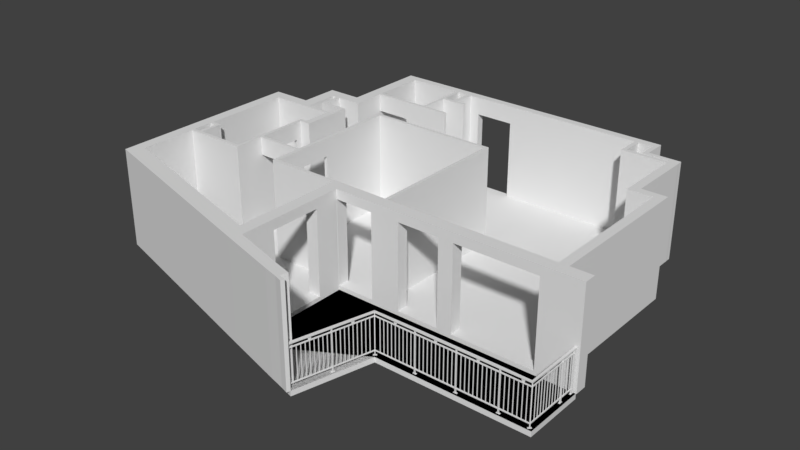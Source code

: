 # Source: appartement8.blend  (saved by Blender 2.79.0; exported with 4.5.12 LTS)
import bpy
from mathutils import Matrix  # noqa: F401  (used for matrix-valued properties, if any)

bpy.ops.wm.read_factory_settings(use_empty=True)
scene = bpy.context.scene
scene.name = 'Scene'

# ---- collections
col_collection_1 = bpy.data.collections.new('Collection 1'); scene.collection.children.link(col_collection_1)

# ---- materials (node trees are filled in below, after node groups)
mat_material = bpy.data.materials.new('Material')
mat_material.alpha_threshold = 0.0
mat_material.roughness = 0.5
mat_material.line_color = (0.0, 0.0, 0.0, 1.0)

# ---- material node trees

# ---- world
world_world = bpy.data.worlds.new('World'); scene.world = world_world
world_world.color = (0.05088, 0.05088, 0.05088)
world_world.use_sun_shadow = False
world_world.sun_shadow_jitter_overblur = 0.0
world_world.cycles.sampling_method = 'MANUAL'

# ---- meshes
me_plane_007 = bpy.data.meshes.new('Plane.007')
me_plane_007.from_pydata([(378.4, -290.3, 6.348e-06), (378.4, -136.3, 6.348e-06), (578.4, -290.3, 6.348e-06), (578.4, -136.3, 6.348e-06), (-41.08, -290.3, 6.348e-06), (-41.08, -136.3, 6.348e-06), (198.0, -136.3, 6.348e-06), (198.0, -290.3, 6.348e-06), (-41.08, -430.4, 6.348e-06), (149.3, -483.0, 7.788e-06), (578.4, -290.3, 6.348e-06), (378.4, -290.3, 6.348e-06), (378.4, -136.3, 6.348e-06), (578.4, -136.3, 6.348e-06), (-41.08, -290.3, 6.348e-06), (-41.08, -136.3, 6.348e-06), (198.0, -136.3, 6.348e-06), (198.0, -290.3, 6.348e-06), (149.3, -483.0, 7.788e-06), (-41.08, -430.4, 6.348e-06), (578.4, -290.3, 6.348e-06), (378.4, -290.3, 6.348e-06), (378.4, -136.3, 6.348e-06), (578.4, -136.3, 6.348e-06), (-41.08, -290.3, 6.348e-06), (-41.08, -136.3, 6.348e-06), (198.0, -136.3, 6.348e-06), (198.0, -290.3, 6.348e-06), (149.3, -483.0, 7.788e-06), (-41.08, -430.4, 6.348e-06), (378.4, -290.3, -13.0), (378.4, -136.3, -13.0), (578.4, -136.3, -13.0), (578.4, -290.3, -13.0), (198.0, -290.3, -13.0), (-41.08, -290.3, -13.0), (-41.08, -136.3, -13.0), (198.0, -136.3, -13.0), (378.4, -290.3, -13.0), (198.0, -290.3, -13.0), (198.0, -136.3, -13.0), (378.4, -136.3, -13.0), (149.3, -483.0, -13.0), (-41.08, -430.4, -13.0), (-41.08, -290.3, -13.0), (198.0, -290.3, -13.0)], [], [(7, 17, 11, 0), (2, 3, 1, 6, 5, 4, 8, 9, 7, 0), (3, 13, 12, 1), (8, 19, 18, 9), (6, 16, 15, 5), (10, 11, 21, 20), (17, 18, 28, 27), (13, 10, 20, 23), (11, 17, 27, 21), (9, 18, 17, 7), (2, 10, 13, 3), (1, 12, 16, 6), (0, 11, 10, 2), (5, 15, 14, 4), (4, 14, 19, 8), (16, 12, 22, 26), (14, 15, 25, 24), (19, 14, 24, 29), (15, 16, 26, 25), (18, 19, 29, 28), (12, 13, 23, 22), (30, 31, 32, 33), (22, 21, 20, 23), (23, 32, 31, 22), (20, 33, 32, 23), (21, 30, 33, 20), (34, 35, 36, 37), (25, 36, 35, 24), (26, 37, 36, 25), (38, 39, 40, 41), (27, 39, 38, 21), (22, 41, 40, 26), (26, 27, 21, 22), (42, 43, 44, 45), (29, 43, 42, 28), (24, 44, 43, 29), (28, 42, 45, 27), (24, 27, 26, 25), (27, 24, 29, 28)])
me_plane_007.use_remesh_preserve_volume = False
me_plane_007.use_remesh_preserve_attributes = False
me_plane_007.use_mirror_vertex_groups = False
me_plane_007.update()
me_plane_006 = bpy.data.meshes.new('Plane.006')
me_plane_006.from_pydata([(-187.8, -85.02, -1.601e-11), (101.2, -85.02, 6.854e-14), (-187.8, 77.84, 1.922e-05), (101.2, 76.7, 1.777e-05), (22.43, -85.02, -2.021e-12), (22.43, 77.84, 1.922e-05), (101.2, 99.86, 4.74e-05), (22.43, 99.86, 4.74e-05)], [], [(4, 5, 3, 1), (0, 2, 5, 4), (3, 5, 7, 6)])
me_plane_006.use_remesh_preserve_volume = False
me_plane_006.use_remesh_preserve_attributes = False
me_plane_006.use_mirror_vertex_groups = False
me_plane_006.update()
me_plane_005 = bpy.data.meshes.new('Plane.005')
me_plane_005.from_pydata([(-50.55, -85.02, 0.0), (100.0, -85.02, 0.0), (-50.55, 62.81, 0.0), (100.0, 62.81, 0.0), (-50.55, 487.8, 0.0004424), (100.0, 487.8, 0.0004424), (30.3, -85.02, 0.0), (30.3, 62.81, 0.0), (30.3, 487.8, 0.0004424), (100.0, -23.65, 0.0), (-50.55, -23.65, 0.0), (30.3, -23.65, 0.0), (-163.8, 62.81, -1.309e-11), (-163.8, -23.65, -1.309e-11), (-163.8, 487.8, 0.0004424), (100.0, 189.6, 0.000132), (-50.55, 189.6, 0.000132), (30.3, 189.6, 0.000132), (-163.8, 189.6, 0.000132), (-50.55, 552.6, 0.0005099), (30.3, 552.6, 0.0005099), (-163.8, 552.6, 0.0005099)], [], [(11, 7, 3, 9), (17, 8, 5, 15), (16, 4, 8, 17), (10, 2, 7, 11), (0, 10, 11, 6), (6, 11, 9, 1), (2, 10, 13, 12), (16, 18, 14, 4), (2, 12, 18, 16), (2, 16, 17, 7), (7, 17, 15, 3), (14, 21, 19, 4), (4, 19, 20, 8)])
me_plane_005.use_remesh_preserve_volume = False
me_plane_005.use_remesh_preserve_attributes = False
me_plane_005.use_mirror_vertex_groups = False
me_plane_005.update()
me_plane_004 = bpy.data.meshes.new('Plane.004')
me_plane_004.from_pydata([(-5.748, -85.02, -2.355e-11), (104.2, -85.02, 5.76e-11), (-5.748, 136.2, 9.384e-05), (104.2, 136.2, 9.384e-05), (-370.7, -85.02, -1.771e-11), (-370.7, 136.2, 9.384e-05), (-5.748, 784.6, 0.0009235), (-370.7, 784.6, 0.0009235), (-160.6, 136.2, 9.384e-05), (-160.6, -85.02, -7.516e-12), (-160.6, 784.6, 0.0009235), (-370.7, -105.0, -2.559e-05), (-160.6, -105.0, -2.559e-05), (19.62, -85.02, -5.236e-11), (19.62, 136.2, 9.384e-05), (-81.51, -85.02, -1.102e-11), (-81.51, 136.2, 9.384e-05), (-81.51, 784.6, 0.0009235), (-5.748, -165.5, -0.000103), (19.62, -165.5, -0.000103), (-81.51, -165.5, -0.000103), (-5.748, 213.2, 0.0001924), (-370.7, 213.2, 0.0001924), (-160.6, 213.2, 0.0001924), (-81.51, 213.2, 0.0001924), (-583.0, -85.02, -6.953e-12), (-647.8, 136.2, 9.384e-05), (-577.0, -105.0, -2.559e-05), (-669.4, 213.2, 0.0001924), (-370.7, -276.6, -0.0002451), (-528.4, -276.6, -0.0002451), (-5.748, 712.7, 0.0008316), (-160.6, 712.7, 0.0008316), (-81.51, 712.7, 0.0008316), (-370.7, 712.7, 0.0008316), (7.564, 784.6, 0.0009235), (7.564, 712.7, 0.0008316)], [], [(13, 14, 3, 1), (9, 4, 5, 8), (33, 17, 6, 31), (34, 7, 10, 32), (15, 9, 8, 16), (9, 12, 11, 4), (0, 2, 14, 13), (0, 15, 16, 2), (32, 10, 17, 33), (13, 19, 18, 0), (0, 18, 20, 15), (8, 23, 24, 16), (5, 22, 23, 8), (16, 24, 21, 2), (11, 27, 25, 4), (5, 26, 28, 22), (4, 25, 26, 5), (11, 29, 30, 27), (23, 32, 33, 24), (22, 34, 32, 23), (24, 33, 31, 21), (31, 6, 35, 36)])
me_plane_004.use_remesh_preserve_volume = False
me_plane_004.use_remesh_preserve_attributes = False
me_plane_004.use_mirror_vertex_groups = False
me_plane_004.update()
me_plane_001 = bpy.data.meshes.new('Plane.001')
me_plane_001.from_pydata([(-54.0, -85.02, 0.0), (100.0, -85.02, 0.0), (-54.0, 62.81, 0.0), (100.0, 62.81, 0.0)], [], [(0, 2, 3, 1)])
me_plane_001.use_remesh_preserve_volume = False
me_plane_001.use_remesh_preserve_attributes = False
me_plane_001.use_mirror_vertex_groups = False
me_plane_001.update()
me_plane_003 = bpy.data.meshes.new('Plane.003')
me_plane_003.from_pydata([(-16.7, -10.57, 0.0), (13.3, -10.57, 0.0), (-16.7, 9.22, 0.0), (13.3, 9.22, 0.0), (-16.7, -241.8, 0.0), (13.3, -241.8, 0.0), (-16.7, -211.3, 0.0), (13.3, -211.3, 0.0), (-103.5, -241.8, 0.0), (-103.5, -211.3, 0.0), (-71.92, -211.3, 0.0), (-71.92, -241.8, 0.0), (-103.5, -340.0, 0.0), (-71.92, -340.0, 0.0), (-103.5, -310.7, 0.0), (-71.92, -310.7, 0.0), (-203.6, -340.0, 0.0), (-203.6, -310.7, 0.0), (-174.4, -310.7, 0.0), (-174.4, -340.0, 0.0), (-203.6, -773.4, 0.0), (-174.4, -773.4, 0.0), (-203.6, -806.7, 0.0), (226.4, -10.57, 0.0), (226.4, 9.22, 0.0), (189.7, -10.57, 0.0), (189.7, 9.22, 0.0), (201.0, -10.57, 0.0), (201.0, 9.22, 0.0), (189.7, -75.82, 0.0), (201.0, -75.82, 0.0), (189.7, -66.97, 0.0), (201.0, -66.97, 0.0), (226.3, -75.82, 0.0), (226.3, -66.97, 0.0), (153.0, -75.82, 0.0), (153.0, -66.97, 0.0), (153.1, 9.22, 0.0), (153.1, -10.57, 0.0), (161.7, -10.57, 0.0), (161.7, 9.22, 0.0), (161.7, -66.97, 0.0), (161.7, -75.82, 0.0), (153.0, -154.7, 0.0), (161.7, -154.7, 0.0), (153.0, -147.3, 0.0), (161.7, -147.3, 0.0), (509.1, -998.4, -8.156e-10), (-188.3, -804.1, 0.0), (286.8, -939.3, 0.0), (455.2, -983.6, -8.156e-10), (225.6, -154.7, 0.0), (225.6, -147.3, 0.0), (490.5, -993.1, -8.156e-10), (308.2, -942.4, -5.401e-11), (-203.6, -801.4, 0.0), (487.2, -1001.0, -8.156e-10), (103.2, -154.7, 0.0), (103.2, -147.3, 0.0), (497.1, -976.5, -8.156e-10), (451.9, -991.9, -8.156e-10), (461.8, -967.0, -8.156e-10), (-174.4, -331.8, 0.0), (-203.6, -790.9, 0.0), (-103.5, -331.8, 0.0), (-71.92, -331.8, 0.0), (-203.6, -331.8, 0.0), (-182.7, -791.8, 0.0), (13.3, -340.0, 0.0), (13.3, -331.8, 0.0), (-4.626, -331.8, 0.0), (-4.626, -340.0, 0.0), (13.3, -420.8, 0.0), (-4.626, -420.8, 0.0), (13.3, -411.1, 0.0), (-4.626, -411.1, 0.0), (-23.62, -420.8, 0.0), (-23.62, -411.1, 0.0), (-15.31, -420.8, 0.0), (-15.31, -411.1, 0.0), (-23.62, -435.9, 0.0), (-15.31, -435.9, 0.0), (6.132, -331.8, 0.0), (6.132, -340.0, 0.0), (6.132, -420.8, 0.0), (6.132, -411.1, 0.0), (13.3, -289.3, 0.0), (6.132, -289.3, 0.0), (6.132, -297.4, 0.0), (13.3, -297.4, 0.0), (-58.69, -289.3, 0.0), (-58.69, -297.4, 0.0), (-58.56, -241.8, 0.0), (-58.56, -211.3, 0.0), (-50.21, -241.8, 0.0), (-50.21, -211.3, 0.0), (-50.04, -297.4, 0.0), (-50.04, -289.3, 0.0), (-203.6, -562.1, 0.0), (-174.4, -562.1, 0.0), (-203.6, -570.2, 0.0), (-174.4, -570.2, 0.0), (-148.9, -562.1, 0.0), (-148.9, -570.2, 0.0), (-156.5, -570.2, 0.0), (-156.5, -562.1, 0.0), (-203.6, -621.0, 0.0), (-174.4, -621.0, 0.0), (-203.6, -630.5, 0.0), (-174.4, -630.5, 0.0), (-15.31, -621.0, 0.0), (-15.31, -630.5, 0.0), (-156.8, -630.5, 0.0), (-156.8, -621.0, 0.0), (-149.2, -630.5, 0.0), (-149.2, -621.0, 0.0), (-24.14, -630.5, 0.0), (-24.14, -621.0, 0.0), (-15.31, -514.5, 0.0), (-24.14, -514.5, 0.0), (352.6, -10.57, 0.0), (352.6, 9.22, 0.0), (327.2, -10.57, 0.0), (327.2, 9.22, 0.0), (738.3, -10.57, 0.0), (738.3, 9.22, 0.0), (727.6, -10.57, 0.0), (727.6, 9.22, 0.0), (680.3, 9.22, 0.0), (680.3, -10.57, 0.0), (690.1, -10.57, 0.0), (690.1, 9.22, 0.0), (680.3, -74.62, 0.0), (690.1, -74.62, 0.0), (738.3, -58.44, 0.0), (727.6, -58.44, 0.0), (727.6, -48.98, 0.0), (738.3, -48.98, 0.0), (819.6, -58.44, 0.0), (819.6, -48.98, 0.0), (680.3, -65.56, 0.0), (690.1, -65.56, 0.0), (819.9, -74.62, 0.0), (819.9, -65.56, 0.0), (797.1, -74.62, 0.0), (797.1, -65.56, 0.0), (797.2, -58.44, 0.0), (797.2, -48.98, 0.0), (819.9, -254.5, 0.0), (797.1, -254.5, 0.0), (797.1, -233.8, 0.0), (819.9, -233.8, 0.0), (883.9, -254.5, 0.0), (883.9, -233.8, 0.0), (860.3, -254.5, 0.0), (860.3, -233.8, 0.0), (883.9, -652.7, 0.0), (860.3, -652.7, 0.0), (860.3, -622.5, 0.0), (883.9, -622.5, 0.0), (939.0, -652.7, 0.0), (939.0, -622.5, 0.0), (286.8, -652.7, 0.0), (318.5, -622.5, 0.0), (318.5, -652.7, 0.0), (286.8, -622.5, 0.0), (429.3, -652.7, 0.0), (429.3, -622.5, 0.0), (436.9, -622.5, 0.0), (436.9, -652.7, 0.0), (429.3, -260.0, 0.0), (436.9, -260.0, 0.0), (429.3, -268.6, 0.0), (436.9, -268.6, 0.0), (102.1, -260.0, 0.0), (102.1, -268.6, 0.0), (111.0, -268.6, 0.0), (111.0, -260.0, 0.0), (102.1, -462.7, 0.0), (111.0, -462.7, 0.0), (318.5, -630.8, 0.0), (286.8, -630.8, 0.0), (102.1, -622.5, 0.0), (102.1, -630.8, 0.0), (111.0, -630.8, 0.0), (111.0, -622.5, 0.0), (102.1, -540.6, 0.0), (111.0, -540.6, 0.0), (102.1, -547.1, 0.0), (111.0, -547.1, 0.0), (111.0, -554.4, 0.0), (102.1, -554.4, 0.0), (68.53, -547.1, 0.0), (68.53, -554.4, 0.0), (318.5, -926.4, 0.0), (286.8, -926.4, 0.0), (286.8, -902.9, 0.0), (318.5, -902.6, 0.0), (303.1, -950.3, -8.08e-11), (286.8, -945.7, 0.0), (-191.1, -810.2, 0.0), (505.8, -1007.0, -8.156e-10), (-16.7, 9.22, 204.0), (-16.7, -10.57, 204.0), (13.3, -10.57, 204.0), (13.3, 9.22, 204.0), (-16.7, -241.8, 204.0), (13.3, -241.8, 204.0), (-16.7, -211.3, 204.0), (13.3, -211.3, 204.0), (-103.5, -211.3, 204.0), (-103.5, -241.8, 204.0), (-71.92, -211.3, 204.0), (-50.21, -241.8, 204.0), (-58.56, -211.3, 204.0), (-71.92, -241.8, 204.0), (-103.5, -340.0, 204.0), (-71.92, -340.0, 204.0), (-71.92, -310.7, 204.0), (-103.5, -310.7, 204.0), (-174.4, -310.7, 204.0), (-203.6, -310.7, 204.0), (-174.4, -340.0, 204.0), (-203.6, -340.0, 204.0), (-203.6, -773.4, 204.0), (-174.4, -773.4, 204.0), (-203.6, -630.5, 204.0), (-174.4, -562.1, 204.0), (-191.1, -810.2, 204.0), (-203.6, -806.7, 204.0), (-203.6, -801.4, 204.0), (497.1, -976.5, 204.0), (461.8, -967.0, 204.0), (226.4, -10.57, 204.0), (226.4, 9.22, 204.0), (201.0, -10.57, 204.0), (153.1, 9.22, 204.0), (161.7, -10.57, 204.0), (189.7, -10.57, 204.0), (201.0, 9.22, 204.0), (189.7, 9.22, 204.0), (189.7, -75.82, 204.0), (201.0, -75.82, 204.0), (189.7, -66.97, 204.0), (201.0, -66.97, 204.0), (226.3, -75.82, 204.0), (226.3, -66.97, 204.0), (153.0, -66.97, 204.0), (153.0, -75.82, 204.0), (161.7, -66.97, 204.0), (161.7, -75.82, 204.0), (161.7, 9.22, 204.0), (153.1, -10.57, 204.0), (153.0, -154.7, 204.0), (161.7, -154.7, 204.0), (153.0, -147.3, 204.0), (161.7, -147.3, 204.0), (509.1, -998.4, 204.0), (490.5, -993.1, 204.0), (487.2, -1001.0, 204.0), (505.8, -1007.0, 204.0), (225.6, -154.7, 204.0), (225.6, -147.3, 204.0), (103.2, -147.3, 204.0), (103.2, -154.7, 204.0), (318.5, -926.4, 204.0), (303.1, -950.3, 204.0), (286.8, -945.7, 204.0), (-71.92, -331.8, 204.0), (451.9, -991.9, 204.0), (-203.6, -790.9, 204.0), (13.3, -340.0, 204.0), (13.3, -331.8, 204.0), (6.132, -331.8, 204.0), (-4.626, -340.0, 204.0), (-4.626, -331.8, 204.0), (6.132, -420.8, 204.0), (-4.626, -420.8, 204.0), (13.3, -411.1, 204.0), (13.3, -420.8, 204.0), (-4.626, -411.1, 204.0), (-23.62, -420.8, 204.0), (-23.62, -411.1, 204.0), (-15.31, -420.8, 204.0), (-15.31, -411.1, 204.0), (-15.31, -435.9, 204.0), (-23.62, -435.9, 204.0), (6.132, -289.3, 204.0), (13.3, -289.3, 204.0), (6.132, -297.4, 204.0), (13.3, -297.4, 204.0), (-58.69, -297.4, 204.0), (-58.69, -289.3, 204.0), (-50.04, -297.4, 204.0), (-50.04, -289.3, 204.0), (-58.56, -241.8, 204.0), (-50.21, -211.3, 204.0), (-203.6, -562.1, 204.0), (-174.4, -570.2, 204.0), (-203.6, -570.2, 204.0), (-174.4, -621.0, 204.0), (-148.9, -570.2, 204.0), (-148.9, -562.1, 204.0), (-156.5, -570.2, 204.0), (-156.5, -562.1, 204.0), (-203.6, -621.0, 204.0), (-174.4, -630.5, 204.0), (-15.31, -630.5, 204.0), (-15.31, -621.0, 204.0), (-24.14, -630.5, 204.0), (-156.8, -621.0, 204.0), (-156.8, -630.5, 204.0), (-149.2, -621.0, 204.0), (-149.2, -630.5, 204.0), (-24.14, -621.0, 204.0), (-15.31, -514.5, 204.0), (-24.14, -514.5, 204.0), (352.6, -10.57, 204.0), (352.6, 9.22, 204.0), (327.2, -10.57, 204.0), (327.2, 9.22, 204.0), (738.3, -10.57, 204.0), (738.3, 9.22, 204.0), (727.6, -10.57, 204.0), (680.3, 9.22, 204.0), (690.1, -10.57, 204.0), (727.6, 9.22, 204.0), (690.1, 9.22, 204.0), (680.3, -10.57, 204.0), (680.3, -74.62, 204.0), (690.1, -74.62, 204.0), (680.3, -65.56, 204.0), (690.1, -65.56, 204.0), (727.6, -58.44, 204.0), (738.3, -58.44, 204.0), (727.6, -48.98, 204.0), (738.3, -48.98, 204.0), (819.6, -58.44, 204.0), (819.6, -48.98, 204.0), (797.2, -58.44, 204.0), (797.2, -48.98, 204.0), (819.9, -74.62, 204.0), (819.9, -65.56, 204.0), (797.1, -74.62, 204.0), (797.1, -65.56, 204.0), (797.1, -254.5, 204.0), (819.9, -254.5, 204.0), (797.1, -233.8, 204.0), (819.9, -233.8, 204.0), (883.9, -254.5, 204.0), (883.9, -233.8, 204.0), (860.3, -254.5, 204.0), (860.3, -233.8, 204.0), (860.3, -652.7, 204.0), (883.9, -652.7, 204.0), (860.3, -622.5, 204.0), (883.9, -622.5, 204.0), (939.0, -652.7, 204.0), (939.0, -622.5, 204.0), (429.3, -652.7, 204.0), (318.5, -652.7, 204.0), (436.9, -622.5, 204.0), (436.9, -652.7, 204.0), (318.5, -622.5, 204.0), (318.5, -630.8, 204.0), (318.5, -902.6, 204.0), (286.8, -652.7, 204.0), (286.8, -902.9, 204.0), (286.8, -622.5, 204.0), (429.3, -622.5, 204.0), (429.3, -260.0, 204.0), (436.9, -260.0, 204.0), (429.3, -268.6, 204.0), (436.9, -268.6, 204.0), (102.1, -268.6, 204.0), (102.1, -260.0, 204.0), (111.0, -268.6, 204.0), (111.0, -260.0, 204.0), (111.0, -462.7, 204.0), (102.1, -462.7, 204.0), (286.8, -630.8, 204.0), (102.1, -622.5, 204.0), (102.1, -630.8, 204.0), (111.0, -630.8, 204.0), (111.0, -622.5, 204.0), (102.1, -540.6, 204.0), (111.0, -540.6, 204.0), (102.1, -547.1, 204.0), (111.0, -554.4, 204.0), (102.1, -554.4, 204.0), (111.0, -547.1, 204.0), (68.53, -554.4, 204.0), (68.53, -547.1, 204.0), (-203.6, -331.8, 204.0), (13.3, -147.3, 0.0), (-16.7, -147.3, 0.0), (13.3, -147.3, 204.0), (-16.7, -147.3, 204.0), (-16.7, -154.7, 0.0), (-16.7, -154.7, 204.0), (13.3, -154.7, 0.0), (13.3, -154.7, 204.0), (6.234, -10.57, 0.0), (6.234, 9.22, 0.0), (6.234, -241.8, 0.0), (6.234, -211.3, 0.0), (6.234, 9.22, 204.0), (6.234, -241.8, 204.0), (6.234, -147.3, 0.0), (6.234, -154.7, 0.0), (-15.31, -547.1, 0.0), (-24.14, -547.1, 0.0), (-15.31, -547.1, 204.0), (-24.14, -547.1, 204.0), (-24.14, -554.4, 0.0), (-24.14, -554.4, 204.0), (-15.31, -554.4, 0.0), (-15.31, -554.4, 204.0), (-16.7, 9.22, 250.0), (-16.7, -10.57, 250.0), (13.3, -10.57, 250.0), (13.3, 9.22, 250.0), (-16.7, -241.8, 250.0), (13.3, -241.8, 250.0), (-16.7, -211.3, 250.0), (13.3, -211.3, 250.0), (-103.5, -211.3, 250.0), (-103.5, -241.8, 250.0), (-71.92, -211.3, 250.0), (-50.21, -241.8, 250.0), (-58.56, -211.3, 250.0), (-71.92, -241.8, 250.0), (-103.5, -340.0, 250.0), (-71.92, -340.0, 250.0), (-71.92, -310.7, 250.0), (-103.5, -310.7, 250.0), (-174.4, -310.7, 250.0), (-203.6, -310.7, 250.0), (-174.4, -340.0, 250.0), (-203.6, -340.0, 250.0), (-174.4, -331.8, 250.0), (-203.6, -773.4, 250.0), (-174.4, -773.4, 250.0), (-203.6, -630.5, 250.0), (-174.4, -562.1, 250.0), (-191.1, -810.2, 250.0), (-203.6, -806.7, 250.0), (-203.6, -801.4, 250.0), (497.1, -976.5, 250.0), (461.8, -967.0, 250.0), (226.4, -10.57, 250.0), (226.4, 9.22, 250.0), (201.0, -10.57, 250.0), (153.1, 9.22, 250.0), (161.7, -10.57, 250.0), (189.7, -10.57, 250.0), (201.0, 9.22, 250.0), (189.7, 9.22, 250.0), (189.7, -75.82, 250.0), (201.0, -75.82, 250.0), (189.7, -66.97, 250.0), (201.0, -66.97, 250.0), (226.3, -75.82, 250.0), (226.3, -66.97, 250.0), (153.0, -66.97, 250.0), (153.0, -75.82, 250.0), (161.7, -66.97, 250.0), (161.7, -75.82, 250.0), (161.7, 9.22, 250.0), (153.1, -10.57, 250.0), (153.0, -154.7, 250.0), (161.7, -154.7, 250.0), (153.0, -147.3, 250.0), (161.7, -147.3, 250.0), (509.1, -998.4, 250.0), (490.5, -993.1, 250.0), (487.2, -1001.0, 250.0), (505.8, -1007.0, 250.0), (308.2, -942.4, 250.0), (286.8, -939.3, 250.0), (225.6, -154.7, 250.0), (225.6, -147.3, 250.0), (455.2, -983.6, 250.0), (-188.3, -804.1, 250.0), (103.2, -147.3, 250.0), (103.2, -154.7, 250.0), (-182.7, -791.8, 250.0), (286.8, -926.4, 250.0), (318.5, -926.4, 250.0), (303.1, -950.3, 250.0), (286.8, -945.7, 250.0), (-103.5, -331.8, 250.0), (-71.92, -331.8, 250.0), (451.9, -991.9, 250.0), (-203.6, -790.9, 250.0), (13.3, -340.0, 250.0), (13.3, -331.8, 250.0), (6.132, -331.8, 250.0), (-4.626, -340.0, 250.0), (6.132, -340.0, 250.0), (-4.626, -331.8, 250.0), (6.132, -420.8, 250.0), (-4.626, -420.8, 250.0), (13.3, -411.1, 250.0), (13.3, -420.8, 250.0), (-4.626, -411.1, 250.0), (6.132, -411.1, 250.0), (-23.62, -420.8, 250.0), (-23.62, -411.1, 250.0), (-15.31, -420.8, 250.0), (-15.31, -411.1, 250.0), (-15.31, -435.9, 250.0), (-23.62, -435.9, 250.0), (6.132, -289.3, 250.0), (13.3, -289.3, 250.0), (6.132, -297.4, 250.0), (13.3, -297.4, 250.0), (-58.69, -297.4, 250.0), (-58.69, -289.3, 250.0), (-50.04, -297.4, 250.0), (-50.04, -289.3, 250.0), (-58.56, -241.8, 250.0), (-50.21, -211.3, 250.0), (-203.6, -562.1, 250.0), (-174.4, -570.2, 250.0), (-203.6, -570.2, 250.0), (-174.4, -621.0, 250.0), (-148.9, -570.2, 250.0), (-148.9, -562.1, 250.0), (-156.5, -570.2, 250.0), (-156.5, -562.1, 250.0), (-203.6, -621.0, 250.0), (-174.4, -630.5, 250.0), (-15.31, -630.5, 250.0), (-15.31, -621.0, 250.0), (-24.14, -630.5, 250.0), (-156.8, -621.0, 250.0), (-156.8, -630.5, 250.0), (-149.2, -621.0, 250.0), (-149.2, -630.5, 250.0), (-24.14, -621.0, 250.0), (-15.31, -514.5, 250.0), (-24.14, -514.5, 250.0), (352.6, -10.57, 250.0), (352.6, 9.22, 250.0), (327.2, -10.57, 250.0), (327.2, 9.22, 250.0), (738.3, -10.57, 250.0), (738.3, 9.22, 250.0), (727.6, -10.57, 250.0), (680.3, 9.22, 250.0), (690.1, -10.57, 250.0), (727.6, 9.22, 250.0), (690.1, 9.22, 250.0), (680.3, -10.57, 250.0), (680.3, -74.62, 250.0), (690.1, -74.62, 250.0), (680.3, -65.56, 250.0), (690.1, -65.56, 250.0), (727.6, -58.44, 250.0), (738.3, -58.44, 250.0), (727.6, -48.98, 250.0), (738.3, -48.98, 250.0), (819.6, -58.44, 250.0), (819.6, -48.98, 250.0), (797.2, -58.44, 250.0), (797.2, -48.98, 250.0), (819.9, -74.62, 250.0), (819.9, -65.56, 250.0), (797.1, -74.62, 250.0), (797.1, -65.56, 250.0), (797.1, -254.5, 250.0), (819.9, -254.5, 250.0), (797.1, -233.8, 250.0), (819.9, -233.8, 250.0), (883.9, -254.5, 250.0), (883.9, -233.8, 250.0), (860.3, -254.5, 250.0), (860.3, -233.8, 250.0), (860.3, -652.7, 250.0), (883.9, -652.7, 250.0), (860.3, -622.5, 250.0), (883.9, -622.5, 250.0), (939.0, -652.7, 250.0), (939.0, -622.5, 250.0), (429.3, -652.7, 250.0), (318.5, -652.7, 250.0), (436.9, -622.5, 250.0), (436.9, -652.7, 250.0), (318.5, -622.5, 250.0), (318.5, -630.8, 250.0), (318.5, -902.6, 250.0), (286.8, -652.7, 250.0), (286.8, -902.9, 250.0), (286.8, -622.5, 250.0), (429.3, -622.5, 250.0), (429.3, -260.0, 250.0), (436.9, -260.0, 250.0), (429.3, -268.6, 250.0), (436.9, -268.6, 250.0), (102.1, -268.6, 250.0), (102.1, -260.0, 250.0), (111.0, -268.6, 250.0), (111.0, -260.0, 250.0), (111.0, -462.7, 250.0), (102.1, -462.7, 250.0), (286.8, -630.8, 250.0), (102.1, -622.5, 250.0), (102.1, -630.8, 250.0), (111.0, -630.8, 250.0), (111.0, -622.5, 250.0), (102.1, -540.6, 250.0), (111.0, -540.6, 250.0), (102.1, -547.1, 250.0), (111.0, -554.4, 250.0), (102.1, -554.4, 250.0), (111.0, -547.1, 250.0), (68.53, -554.4, 250.0), (68.53, -547.1, 250.0), (-203.6, -331.8, 250.0), (13.3, -147.3, 250.0), (-16.7, -147.3, 250.0), (-16.7, -154.7, 250.0), (13.3, -154.7, 250.0), (6.234, -10.57, 250.0), (6.234, 9.22, 250.0), (6.234, -241.8, 250.0), (6.234, -211.3, 250.0), (6.234, -147.3, 250.0), (6.234, -154.7, 250.0), (-15.31, -547.1, 250.0), (-24.14, -547.1, 250.0), (-24.14, -554.4, 250.0), (-15.31, -554.4, 250.0), (596.1, -668.9, 10.38), (633.4, -652.7, 225.6), (633.4, -622.5, 225.6), (633.4, -652.7, 10.38), (633.4, -622.5, 10.38), (839.9, -622.5, 10.38), (839.9, -652.7, 10.38), (839.9, -652.7, 225.6), (839.9, -622.5, 225.6), (839.9, -652.7, 204.0), (839.9, -622.5, 204.0), (633.4, -652.7, 204.0), (633.4, -622.5, 204.0), (490.2, -622.5, 225.6), (490.2, -652.7, 225.6), (490.2, -622.5, 10.38), (490.2, -652.7, 10.38), (596.1, -622.5, 10.38), (596.1, -652.7, 10.38), (596.1, -622.5, 225.6), (596.1, -652.7, 225.6), (596.1, -652.7, 204.0), (596.1, -622.5, 204.0), (490.2, -652.7, 204.0), (490.2, -622.5, 204.0), (318.5, -715.0, 225.6), (286.8, -715.0, 225.6), (318.5, -841.6, 10.38), (286.8, -841.6, 10.38), (318.5, -715.0, 10.38), (286.8, -715.0, 10.38), (318.5, -841.6, 225.6), (286.8, -841.6, 225.6), (318.5, -715.0, 204.0), (286.8, -715.0, 204.0), (318.5, -841.6, 204.0), (286.8, -841.6, 204.0), (318.9, -622.5, 225.6), (318.9, -652.7, 225.6), (416.7, -622.5, 10.38), (416.7, -652.7, 10.38), (318.9, -622.5, 10.38), (318.9, -652.7, 10.38), (416.7, -652.7, 225.6), (416.7, -622.5, 225.6), (318.9, -622.5, 204.0), (318.9, -652.7, 204.0), (416.7, -622.5, 204.0), (416.7, -652.7, 204.0)], [], [(402, 403, 3, 1), (405, 404, 4, 6), (409, 405, 6, 398), (11, 8, 9, 10), (92, 11, 10, 93), (65, 13, 12, 64), (11, 15, 14, 8), (62, 66, 17, 18), (64, 62, 18, 14), (109, 21, 20, 108), (195, 67, 21, 196), (28, 24, 23, 27), (40, 26, 25, 39), (26, 28, 27, 25), (32, 30, 29, 31), (27, 32, 31, 25), (32, 34, 33, 30), (42, 35, 36, 41), (3, 37, 38, 1), (37, 40, 39, 38), (29, 42, 41, 31), (41, 36, 38, 39), (67, 195, 49, 48), (42, 46, 45, 35), (46, 44, 43, 45), (22, 55, 48, 200), (54, 49, 195, 194), (194, 61, 50, 54), (46, 52, 51, 44), (43, 57, 58, 45), (12, 19, 62, 64), (19, 16, 66, 62), (15, 65, 64, 14), (50, 53, 56, 60), (63, 20, 21, 67), (48, 49, 199, 200), (55, 63, 67, 48), (83, 82, 69, 68), (13, 65, 70, 71), (85, 74, 72, 84), (83, 68, 74, 85), (79, 78, 76, 77), (75, 73, 78, 79), (76, 78, 81, 80), (71, 83, 85, 75), (75, 85, 84, 73), (71, 70, 82, 83), (89, 88, 87, 86), (69, 82, 88, 89), (97, 96, 91, 90), (94, 92, 93, 95), (4, 94, 95, 6), (87, 88, 96, 97), (94, 97, 90, 92), (19, 99, 98, 16), (99, 101, 100, 98), (105, 102, 103, 104), (99, 105, 104, 101), (101, 107, 106, 100), (107, 109, 108, 106), (117, 110, 111, 116), (107, 113, 112, 109), (113, 115, 114, 112), (104, 103, 115, 113), (115, 117, 116, 114), (411, 119, 118, 410), (123, 121, 120, 122), (127, 125, 124, 126), (131, 127, 126, 130), (121, 128, 129, 120), (128, 131, 130, 129), (141, 133, 132, 140), (137, 134, 135, 136), (124, 137, 136, 126), (147, 139, 138, 146), (130, 141, 140, 129), (145, 143, 142, 144), (141, 145, 144, 133), (137, 147, 146, 134), (146, 138, 143, 145), (151, 148, 149, 150), (142, 151, 150, 144), (155, 153, 152, 154), (151, 155, 154, 148), (159, 156, 157, 158), (152, 159, 158, 154), (159, 161, 160, 156), (158, 157, 169, 168), (164, 162, 181, 180), (168, 169, 166, 167), (166, 164, 163, 167), (173, 172, 170, 171), (168, 167, 172, 173), (177, 176, 175, 174), (170, 172, 176, 177), (175, 176, 179, 178), (163, 180, 181, 165), (185, 184, 183, 182), (165, 181, 184, 185), (189, 188, 186, 187), (190, 191, 188, 189), (185, 182, 191, 190), (188, 191, 193, 192), (197, 194, 195, 196), (197, 196, 162, 164), (54, 50, 60, 198), (198, 199, 49, 54), (61, 59, 53, 50), (53, 47, 201, 56), (221, 393, 619, 437), (397, 399, 622, 621), (217, 274, 498, 433), (323, 335, 561, 549), (393, 223, 439, 619), (271, 272, 496, 495), (336, 321, 547, 562), (268, 218, 434, 492), (224, 270, 494, 441), (335, 333, 559, 561), (333, 334, 560, 559), (367, 225, 442, 593), (332, 325, 551, 558), (228, 267, 490, 445), (203, 397, 621, 419), (331, 329, 555, 557), (269, 259, 476, 493), (329, 330, 556, 555), (270, 230, 447, 494), (258, 231, 448, 475), (326, 327, 553, 552), (266, 269, 493, 489), (234, 451, 546, 320), (232, 265, 488, 449), (319, 545, 450, 233), (267, 266, 489, 490), (265, 365, 591, 488), (317, 328, 554, 543), (380, 366, 592, 606), (327, 324, 550, 553), (322, 326, 552, 548), (325, 323, 549, 551), (387, 392, 618, 613), (324, 318, 544, 550), (391, 389, 615, 617), (264, 253, 470, 485), (321, 322, 548, 547), (255, 263, 484, 472), (389, 381, 607, 615), (318, 320, 546, 544), (388, 390, 616, 614), (319, 317, 543, 545), (390, 386, 612, 616), (415, 314, 540, 632), (412, 315, 541, 630), (384, 388, 614, 610), (262, 256, 473, 481), (385, 387, 613, 611), (254, 261, 480, 471), (261, 262, 481, 480), (313, 309, 535, 539), (260, 257, 474, 477), (312, 301, 527, 538), (383, 380, 606, 609), (259, 260, 477, 476), (303, 310, 536, 529), (368, 384, 610, 594), (257, 258, 475, 474), (382, 383, 609, 608), (314, 312, 538, 540), (381, 382, 608, 607), (311, 313, 539, 537), (248, 255, 472, 465), (256, 250, 467, 473), (364, 363, 589, 590), (306, 311, 537, 532), (374, 379, 605, 600), (253, 254, 471, 470), (310, 300, 526, 536), (378, 376, 602, 604), (252, 247, 464, 469), (309, 307, 533, 535), (249, 237, 454, 466), (307, 308, 534, 533), (377, 375, 601, 603), (225, 306, 532, 442), (376, 372, 598, 602), (243, 249, 466, 460), (305, 226, 443, 531), (370, 377, 603, 596), (240, 251, 468, 457), (375, 374, 600, 601), (299, 305, 531, 525), (373, 371, 597, 599), (204, 252, 469, 420), (412, 630, 618, 392), (302, 304, 530, 528), (372, 369, 595, 598), (251, 236, 453, 468), (391, 617, 633, 417), (298, 303, 529, 524), (361, 373, 599, 587), (250, 241, 458, 467), (304, 227, 444, 530), (371, 370, 596, 597), (247, 248, 465, 464), (301, 302, 528, 527), (246, 244, 461, 463), (369, 681, 678, 671, 679, 363, 589, 595), (242, 245, 462, 459), (308, 417, 633, 534), (300, 298, 524, 526), (245, 246, 463, 462), (297, 299, 525, 523), (413, 415, 632, 631), (359, 362, 588, 585), (363, 368, 594, 589), (238, 243, 460, 455), (223, 297, 523, 439), (17, 66, 393, 221), (138, 139, 338, 337), (2, 0, 203, 202), (147, 137, 336, 340), (73, 84, 276, 277), (70, 65, 268, 275), (129, 140, 331, 328), (72, 74, 278, 279), (71, 75, 280, 274), (403, 2, 202, 406), (74, 68, 271, 278), (404, 5, 207, 407), (142, 143, 342, 341), (394, 1, 204, 396), (145, 141, 332, 344), (77, 76, 281, 282), (398, 6, 208, 399), (133, 144, 343, 330), (5, 7, 209, 207), (75, 79, 284, 280), (78, 73, 277, 283), (9, 8, 211, 210), (134, 146, 339, 334), (79, 77, 282, 284), (10, 9, 210, 212), (139, 147, 340, 338), (94, 4, 206, 213), (80, 81, 285, 286), (93, 10, 212, 214), (146, 145, 344, 339), (81, 78, 283, 285), (143, 138, 337, 342), (76, 80, 286, 281), (149, 148, 346, 345), (82, 70, 275, 273), (12, 13, 217, 216), (150, 149, 345, 347), (15, 11, 215, 218), (151, 142, 341, 348), (84, 72, 279, 276), (8, 14, 219, 211), (144, 150, 347, 343), (18, 17, 221, 220), (19, 12, 216, 222), (152, 153, 350, 349), (14, 18, 220, 219), (86, 87, 287, 288), (155, 151, 348, 352), (148, 154, 351, 346), (69, 89, 290, 272), (153, 155, 352, 350), (88, 82, 273, 289), (108, 20, 224, 226), (89, 86, 288, 290), (99, 19, 222, 227), (157, 156, 354, 353), (22, 200, 228, 229), (90, 91, 291, 292), (55, 22, 229, 230), (159, 152, 349, 356), (91, 96, 293, 291), (59, 61, 232, 231), (154, 158, 355, 351), (87, 97, 294, 287), (23, 24, 234, 233), (11, 92, 295, 215), (27, 23, 233, 235), (95, 93, 214, 296), (37, 3, 205, 236), (160, 161, 358, 357), (39, 25, 238, 237), (156, 160, 357, 354), (28, 26, 240, 239), (161, 159, 356, 358), (6, 95, 296, 208), (164, 166, 359, 682, 674, 676, 680, 360), (158, 168, 361, 658, 649, 651, 656, 646, 638, 639, 644, 355), (96, 88, 289, 293), (24, 28, 239, 234), (169, 157, 353, 643, 640, 637, 645, 655, 652, 650, 657, 362), (163, 164, 360, 363), (29, 30, 242, 241), (164, 180, 364, 360), (92, 90, 292, 295), (197, 164, 360, 667, 663, 661, 669, 365), (97, 94, 213, 294), (32, 27, 235, 244), (162, 196, 367, 670, 662, 664, 668, 366), (16, 98, 297, 223), (25, 31, 243, 238), (163, 165, 368, 363), (166, 169, 362, 359), (98, 100, 299, 297), (33, 34, 246, 245), (107, 101, 298, 300), (30, 33, 245, 242), (167, 163, 363, 679, 675, 673, 681, 369), (34, 32, 244, 246), (103, 102, 302, 301), (36, 35, 248, 247), (171, 170, 370, 371), (105, 99, 227, 304), (42, 29, 241, 250), (168, 173, 373, 361), (101, 104, 303, 298), (40, 37, 236, 251), (172, 167, 369, 372), (102, 105, 304, 302), (1, 38, 252, 204), (173, 171, 371, 373), (100, 106, 305, 299), (174, 175, 374, 375), (26, 40, 251, 240), (170, 177, 377, 370), (106, 108, 226, 305), (31, 41, 249, 243), (176, 172, 372, 376), (21, 109, 306, 225), (177, 174, 375, 377), (111, 110, 308, 307), (41, 39, 237, 249), (178, 179, 378, 379), (116, 111, 307, 309), (38, 36, 247, 252), (179, 176, 376, 378), (113, 107, 300, 310), (43, 44, 254, 253), (175, 178, 379, 374), (109, 112, 311, 306), (180, 163, 363, 364), (46, 42, 250, 256), (35, 45, 255, 248), (112, 114, 313, 311), (182, 183, 382, 381), (117, 115, 312, 314), (183, 184, 383, 382), (47, 53, 258, 257), (165, 185, 384, 368), (104, 113, 310, 303), (56, 201, 260, 259), (184, 181, 380, 383), (115, 103, 301, 312), (201, 47, 257, 260), (114, 116, 309, 313), (51, 52, 262, 261), (187, 186, 385, 386), (44, 51, 261, 254), (186, 188, 387, 385), (118, 119, 316, 315), (52, 46, 256, 262), (185, 190, 388, 384), (410, 118, 315, 412), (414, 117, 314, 415), (189, 187, 386, 390), (122, 120, 317, 319), (190, 189, 390, 388), (121, 123, 320, 318), (58, 57, 264, 263), (191, 182, 381, 389), (123, 122, 319, 320), (45, 58, 263, 255), (124, 125, 322, 321), (57, 43, 253, 264), (192, 193, 391, 392), (193, 191, 389, 391), (128, 121, 318, 324), (188, 192, 392, 387), (130, 126, 323, 325), (125, 127, 326, 322), (131, 128, 324, 327), (181, 162, 366, 380), (120, 129, 328, 317), (194, 197, 365, 265), (199, 198, 266, 267), (61, 194, 265, 232), (198, 60, 269, 266), (127, 131, 327, 326), (53, 59, 231, 258), (63, 55, 230, 270), (132, 133, 330, 329), (60, 56, 259, 269), (140, 132, 329, 331), (200, 199, 267, 228), (141, 130, 325, 332), (196, 21, 225, 367), (135, 134, 334, 333), (136, 135, 333, 335), (20, 63, 270, 224), (65, 15, 218, 268), (137, 124, 321, 336), (68, 69, 272, 271), (66, 16, 223, 393), (126, 136, 335, 323), (13, 71, 274, 217), (366, 668, 660, 666, 670, 367, 593, 592), (0, 395, 397, 203), (400, 394, 396, 401), (244, 235, 452, 461), (402, 408, 395, 0), (7, 400, 401, 209), (395, 398, 399, 397), (294, 213, 429, 520), (408, 409, 398, 395), (365, 669, 665, 659, 667, 360, 586, 591), (394, 400, 409, 408), (295, 292, 518, 521), (1, 394, 408, 402), (360, 364, 590, 586), (4, 404, 407, 206), (3, 403, 406, 205), (241, 242, 459, 458), (363, 360, 586, 589), (316, 413, 631, 542), (400, 7, 405, 409), (7, 5, 404, 405), (0, 2, 403, 402), (624, 420, 421, 625), (362, 657, 648, 654, 655, 645, 635, 641, 643, 353, 579, 588), (234, 239, 456, 451), (119, 411, 413, 316), (416, 410, 412, 417), (293, 289, 515, 519), (414, 411, 410, 416), (117, 414, 416, 110), (355, 644, 642, 636, 646, 656, 653, 647, 658, 361, 587, 581), (110, 416, 417, 308), (411, 414, 415, 413), (360, 680, 672, 677, 682, 359, 585, 586), (627, 424, 422, 626), (629, 622, 424, 627), (431, 428, 426, 427), (521, 430, 428, 431), (492, 491, 432, 433), (431, 427, 435, 434), (440, 436, 437, 619), (491, 435, 436, 440), (532, 443, 441, 442), (487, 593, 442, 486), (456, 452, 450, 451), (468, 454, 455, 457), (457, 455, 452, 456), (461, 460, 458, 459), (452, 455, 460, 461), (461, 459, 462, 463), (467, 466, 464, 465), (421, 420, 469, 453), (453, 469, 454, 468), (458, 460, 466, 467), (466, 454, 469, 464), (486, 483, 479, 487), (467, 465, 472, 473), (473, 472, 470, 471), (446, 445, 483, 447), (478, 488, 487, 479), (488, 478, 482, 449), (473, 471, 480, 481), (470, 472, 484, 485), (432, 491, 440, 438), (438, 440, 619, 439), (434, 435, 491, 492), (482, 493, 476, 475), (494, 486, 442, 441), (483, 445, 490, 479), (447, 483, 486, 494), (499, 495, 496, 497), (433, 498, 500, 492), (506, 501, 504, 503), (499, 506, 503, 495), (510, 508, 507, 509), (505, 510, 509, 502), (507, 512, 511, 509), (498, 505, 506, 499), (505, 502, 501, 506), (498, 499, 497, 500), (516, 514, 513, 515), (496, 516, 515, 497), (520, 518, 517, 519), (429, 522, 430, 521), (422, 424, 522, 429), (513, 520, 519, 515), (429, 521, 518, 520), (438, 439, 523, 444), (444, 523, 525, 524), (530, 529, 527, 528), (444, 524, 529, 530), (524, 525, 531, 526), (526, 531, 443, 532), (540, 535, 533, 534), (526, 532, 537, 536), (536, 537, 539, 538), (529, 536, 538, 527), (538, 539, 535, 540), (631, 630, 541, 542), (546, 545, 543, 544), (552, 549, 547, 548), (553, 551, 549, 552), (544, 543, 554, 550), (550, 554, 551, 553), (558, 557, 555, 556), (562, 561, 559, 560), (547, 549, 561, 562), (566, 565, 563, 564), (551, 554, 557, 558), (570, 569, 567, 568), (558, 556, 569, 570), (562, 560, 565, 566), (565, 570, 568, 563), (574, 573, 571, 572), (567, 569, 573, 574), (578, 577, 575, 576), (574, 572, 577, 578), (582, 581, 579, 580), (575, 577, 581, 582), (582, 580, 583, 584), (581, 587, 588, 579), (586, 590, 606, 592), (587, 595, 585, 588), (585, 595, 589, 586), (599, 597, 596, 598), (587, 599, 598, 595), (603, 601, 600, 602), (596, 603, 602, 598), (600, 605, 604, 602), (589, 594, 606, 590), (610, 607, 608, 609), (594, 610, 609, 606), (616, 612, 611, 613), (614, 616, 613, 615), (610, 614, 615, 607), (613, 618, 617, 615), (591, 593, 487, 488), (591, 586, 592, 593), (478, 489, 493, 482), (489, 478, 479, 490), (449, 482, 475, 448), (475, 476, 477, 474), (545, 546, 451, 450), (624, 419, 621, 628), (628, 621, 622, 629), (484, 620, 623, 485), (620, 628, 629, 623), (420, 624, 628, 620), (623, 629, 627, 425), (425, 627, 626, 423), (419, 624, 625, 418), (512, 542, 541, 511), (605, 611, 612, 604), (632, 633, 630, 631), (540, 534, 633, 632), (618, 630, 633, 617), (337, 338, 564, 563), (209, 401, 623, 425), (202, 203, 419, 418), (340, 336, 562, 566), (277, 276, 501, 502), (275, 268, 492, 500), (328, 331, 557, 554), (279, 278, 503, 504), (274, 280, 505, 498), (406, 202, 418, 625), (278, 271, 495, 503), (396, 620, 484, 263), (407, 207, 423, 626), (341, 342, 568, 567), (264, 485, 623, 401), (396, 204, 420, 620), (344, 332, 558, 570), (282, 281, 507, 508), (399, 208, 424, 622), (330, 343, 569, 556), (207, 209, 425, 423), (280, 284, 510, 505), (283, 277, 502, 509), (210, 211, 427, 426), (334, 339, 565, 560), (284, 282, 508, 510), (205, 406, 625, 421), (212, 210, 426, 428), (338, 340, 566, 564), (206, 407, 626, 422), (213, 206, 422, 429), (214, 212, 428, 430), (339, 344, 570, 565), (285, 283, 509, 511), (342, 337, 563, 568), (281, 286, 512, 507), (345, 346, 572, 571), (273, 275, 500, 497), (216, 217, 433, 432), (347, 345, 571, 573), (218, 215, 431, 434), (348, 341, 567, 574), (276, 279, 504, 501), (211, 219, 435, 427), (343, 347, 573, 569), (220, 221, 437, 436), (222, 216, 432, 438), (349, 350, 576, 575), (219, 220, 436, 435), (288, 287, 513, 514), (352, 348, 574, 578), (346, 351, 577, 572), (272, 290, 516, 496), (350, 352, 578, 576), (289, 273, 497, 515), (226, 224, 441, 443), (290, 288, 514, 516), (227, 222, 438, 444), (353, 354, 580, 579), (229, 228, 445, 446), (292, 291, 517, 518), (230, 229, 446, 447), (356, 349, 575, 582), (291, 293, 519, 517), (231, 232, 449, 448), (351, 355, 581, 577), (287, 294, 520, 513), (215, 295, 521, 431), (285, 511, 541, 315), (235, 233, 450, 452), (296, 214, 430, 522), (316, 542, 512, 286), (236, 205, 421, 453), (357, 358, 584, 583), (378, 604, 612, 386), (237, 238, 455, 454), (354, 357, 583, 580), (385, 611, 605, 379), (239, 240, 457, 456), (358, 356, 582, 584), (208, 296, 522, 424), (638, 646, 636, 635, 645, 637), (640, 643, 641, 642, 644, 639), (639, 638, 637, 640), (636, 642, 641, 635), (649, 658, 647, 648, 657, 650), (652, 655, 654, 653, 656, 651), (651, 649, 650, 652), (647, 653, 654, 648), (662, 670, 666, 665, 669, 661), (663, 667, 659, 660, 668, 664), (664, 662, 661, 663), (666, 660, 659, 665), (674, 682, 677, 678, 681, 673), (675, 679, 671, 672, 680, 676), (676, 674, 673, 675), (677, 672, 671, 678)])
me_plane_003.use_remesh_preserve_volume = False
me_plane_003.use_remesh_preserve_attributes = False
me_plane_003.use_mirror_vertex_groups = False
me_plane_003.update()
me_cube_009 = bpy.data.meshes.new('Cube.009')
me_cube_009.from_pydata([(-0.4075, -0.0075, -0.5869), (-0.4075, -0.0075, 0.2081), (-0.4075, 0.0075, -0.5869), (-0.4075, 0.0075, 0.2081), (-0.3925, -0.0075, -0.5869), (-0.3925, -0.0075, 0.2081), (-0.3925, 0.0075, -0.5869), (-0.3925, 0.0075, 0.2081), (-0.3075, -0.0075, -0.5869), (-0.3075, -0.0075, 0.2081), (-0.3075, 0.0075, -0.5869), (-0.3075, 0.0075, 0.2081), (-0.2925, -0.0075, -0.5869), (-0.2925, -0.0075, 0.2081), (-0.2925, 0.0075, -0.5869), (-0.2925, 0.0075, 0.2081), (-0.2075, -0.0075, -0.5869), (-0.2075, -0.0075, 0.2081), (-0.2075, 0.0075, -0.5869), (-0.2075, 0.0075, 0.2081), (-0.1925, -0.0075, -0.5869), (-0.1925, -0.0075, 0.2081), (-0.1925, 0.0075, -0.5869), (-0.1925, 0.0075, 0.2081), (-0.1075, -0.0075, -0.5869), (-0.1075, -0.0075, 0.2081), (-0.1075, 0.0075, -0.5869), (-0.1075, 0.0075, 0.2081), (-0.09247, -0.0075, -0.5869), (-0.09247, -0.0075, 0.2081), (-0.09247, 0.0075, -0.5869), (-0.09247, 0.0075, 0.2081), (-0.007453, -0.0075, -0.5869), (-0.007453, -0.0075, 0.2081), (-0.007453, 0.0075, -0.5869), (-0.007453, 0.0075, 0.2081), (0.007547, -0.0075, -0.5869), (0.007547, -0.0075, 0.2081), (0.007547, 0.0075, -0.5869), (0.007547, 0.0075, 0.2081), (0.09257, -0.0075, -0.5869), (0.09257, -0.0075, 0.2081), (0.09257, 0.0075, -0.5869), (0.09257, 0.0075, 0.2081), (0.1076, -0.0075, -0.5869), (0.1076, -0.0075, 0.2081), (0.1076, 0.0075, -0.5869), (0.1076, 0.0075, 0.2081), (0.1926, -0.0075, -0.5869), (0.1926, -0.0075, 0.2081), (0.1926, 0.0075, -0.5869), (0.1926, 0.0075, 0.2081), (0.2076, -0.0075, -0.5869), (0.2076, -0.0075, 0.2081), (0.2076, 0.0075, -0.5869), (0.2076, 0.0075, 0.2081), (0.2926, -0.0075, -0.5869), (0.2926, -0.0075, 0.2081), (0.2926, 0.0075, -0.5869), (0.2926, 0.0075, 0.2081), (0.3076, -0.0075, -0.5869), (0.3076, -0.0075, 0.2081), (0.3076, 0.0075, -0.5869), (0.3076, 0.0075, 0.2081), (0.3926, -0.0075, -0.5869), (0.3926, -0.0075, 0.2081), (0.3926, 0.0075, -0.5869), (0.3926, 0.0075, 0.2081), (0.4076, -0.0075, -0.5869), (0.4076, -0.0075, 0.2081), (0.4076, 0.0075, -0.5869), (0.4076, 0.0075, 0.2081), (0.5481, 0.0137, 0.3081), (0.5057, -0.02873, 0.3081), (-0.5, -0.03, 0.3081), (-0.5, 0.03, 0.3081), (0.5481, 0.0137, 0.3381), (0.5057, -0.02873, 0.3381), (-0.5, -0.03, 0.3381), (-0.5, 0.03, 0.3381), (0.5287, 0.008392, 0.2081), (0.511, -0.009286, 0.2081), (-0.49, -0.0125, 0.2081), (-0.49, 0.0125, 0.2081), (0.5287, 0.008392, 0.2331), (0.511, -0.009286, 0.2331), (-0.49, -0.0125, 0.2331), (-0.49, 0.0125, 0.2331), (0.5287, 0.008392, -0.6119), (0.511, -0.009286, -0.6119), (-0.49, -0.0125, -0.6119), (-0.49, 0.0125, -0.6119), (0.5287, 0.008392, -0.5869), (0.511, -0.009286, -0.5869), (-0.49, -0.0125, -0.5869), (-0.49, 0.0125, -0.5869), (-0.49, 0.02, 0.308), (-0.49, -0.02, 0.308), (-0.5, 0.02, 0.308), (-0.5, 0.02, -0.7119), (-0.5, -0.02, 0.308), (-0.5, -0.02, -0.7119), (0.541, 0.006624, 0.3081), (0.541, 0.006624, -0.7119), (0.5128, -0.02166, 0.3081), (0.5128, -0.02166, -0.7119), (0.534, 0.01369, 0.3081), (0.5057, -0.01459, 0.3081), (-3.27e-05, 0.005421, 0.3081), (-0.007349, 0.005421, 0.3073), (-0.01438, 0.005421, 0.3052), (-0.02087, 0.005421, 0.3017), (-0.02655, 0.005421, 0.2971), (-0.03121, 0.005421, 0.2914), (-0.03468, 0.005421, 0.2849), (-0.03681, 0.005421, 0.2779), (-0.03753, 0.005421, 0.2706), (-0.03681, 0.005421, 0.2633), (-0.03468, 0.005421, 0.2562), (-0.03121, 0.005421, 0.2497), (-0.02655, 0.005421, 0.2441), (-0.02087, 0.005421, 0.2394), (-0.01438, 0.005421, 0.2359), (-0.007349, 0.005421, 0.2338), (-3.27e-05, 0.005421, 0.2331), (0.007283, 0.005421, 0.2338), (0.01432, 0.005421, 0.2359), (0.0208, 0.005421, 0.2394), (0.02648, 0.005421, 0.2441), (0.03115, 0.005421, 0.2497), (0.03461, 0.005421, 0.2562), (0.03675, 0.005421, 0.2633), (0.03747, 0.005421, 0.2706), (0.03675, 0.005421, 0.2779), (0.03461, 0.005421, 0.2849), (0.03115, 0.005421, 0.2914), (0.02648, 0.005421, 0.2971), (0.0208, 0.005421, 0.3017), (0.01432, 0.005421, 0.3052), (0.007283, 0.005421, 0.3073), (-3.27e-05, -0.005421, 0.3081), (-0.007349, -0.005421, 0.3073), (-0.01438, -0.005421, 0.3052), (-0.02087, -0.005421, 0.3017), (-0.02655, -0.005421, 0.2971), (-0.03121, -0.005421, 0.2914), (-0.03468, -0.005421, 0.2849), (-0.03681, -0.005421, 0.2779), (-0.03753, -0.005421, 0.2706), (-0.03681, -0.005421, 0.2633), (-0.03468, -0.005421, 0.2562), (-0.03121, -0.005421, 0.2497), (-0.02655, -0.005421, 0.2441), (-0.02087, -0.005421, 0.2394), (-0.01438, -0.005421, 0.2359), (-0.007349, -0.005421, 0.2338), (-3.27e-05, -0.005421, 0.2331), (0.007283, -0.005421, 0.2338), (0.01432, -0.005421, 0.2359), (0.0208, -0.005421, 0.2394), (0.02648, -0.005421, 0.2441), (0.03115, -0.005421, 0.2497), (0.03461, -0.005421, 0.2562), (0.03675, -0.005421, 0.2633), (0.03747, -0.005421, 0.2706), (0.03675, -0.005421, 0.2779), (0.03461, -0.005421, 0.2849), (0.03115, -0.005421, 0.2914), (0.02648, -0.005421, 0.2971), (0.0208, -0.005421, 0.3017), (0.01432, -0.005421, 0.3052), (0.007283, -0.005421, 0.3073), (-0.5, 0.02, -0.7019), (-0.5, -0.02, -0.7019), (0.541, 0.006624, -0.7019), (0.5128, -0.02166, -0.7019), (0.5057, -0.01459, -0.7019), (-0.49, -0.02, -0.7019), (0.5057, -0.01459, -0.7119), (-0.49, 0.02, -0.7019), (-0.49, 0.02, -0.7119), (0.534, 0.01369, -0.7119), (0.534, 0.01369, -0.7019), (-0.49, -0.02, -0.7119), (-0.4569, 0.02, -0.7019), (-0.4569, 0.02, -0.7119), (-0.4569, -0.02, -0.7119), (0.4822, 0.008854, -0.7119), (0.5105, 0.03714, -0.7119), (-0.4569, -0.02, -0.7019), (0.4822, 0.008854, -0.7019), (0.5105, 0.03714, -0.7019), (-0.8074, -0.0075, -0.5869), (-0.8074, -0.0075, 0.2081), (-0.8074, 0.0075, -0.5869), (-0.8074, 0.0075, 0.2081), (-0.7924, -0.0075, -0.5869), (-0.7924, -0.0075, 0.2081), (-0.7924, 0.0075, -0.5869), (-0.7924, 0.0075, 0.2081), (-0.7074, -0.0075, -0.5869), (-0.7074, -0.0075, 0.2081), (-0.7074, 0.0075, -0.5869), (-0.7074, 0.0075, 0.2081), (-0.6924, -0.0075, -0.5869), (-0.6924, -0.0075, 0.2081), (-0.6924, 0.0075, -0.5869), (-0.6924, 0.0075, 0.2081), (-0.6074, -0.0075, -0.5869), (-0.6074, -0.0075, 0.2081), (-0.6074, 0.0075, -0.5869), (-0.6074, 0.0075, 0.2081), (-0.5924, -0.0075, -0.5869), (-0.5924, -0.0075, 0.2081), (-0.5924, 0.0075, -0.5869), (-0.5924, 0.0075, 0.2081), (-0.8819, -0.02977, 0.3081), (-0.8819, 0.03023, 0.3081), (-0.8819, -0.02977, 0.3381), (-0.8819, 0.03023, 0.3381), (-0.51, 0.0125, 0.2081), (-0.51, -0.0125, 0.2081), (-0.8719, -0.01227, 0.2081), (-0.8719, 0.01273, 0.2081), (-0.51, 0.0125, 0.2331), (-0.51, -0.0125, 0.2331), (-0.8719, -0.01227, 0.2331), (-0.8719, 0.01273, 0.2331), (-0.51, 0.0125, -0.6119), (-0.51, -0.0125, -0.6119), (-0.8719, -0.01227, -0.6119), (-0.8719, 0.01273, -0.6119), (-0.51, 0.0125, -0.5869), (-0.51, -0.0125, -0.5869), (-0.8719, -0.01227, -0.5869), (-0.8719, 0.01273, -0.5869), (-0.8719, 0.02023, 0.308), (-0.8719, -0.01977, 0.308), (-0.8819, 0.02023, 0.308), (-0.8819, 0.02023, -0.7119), (-0.8819, -0.01977, 0.308), (-0.8819, -0.01977, -0.7119), (-0.51, 0.02, 0.3081), (-0.51, -0.02, 0.3081), (-0.8819, 0.02023, -0.7019), (-0.8819, -0.01977, -0.7019), (-0.8719, 0.02023, -0.7019), (-0.8719, -0.01977, -0.7119), (-0.51, -0.02, -0.7019), (-0.51, 0.02, -0.7019), (-0.51, 0.02, -0.7119), (-0.51, -0.02, -0.7119), (-0.8719, 0.02023, -0.7119), (-0.8719, -0.01977, -0.7019), (-0.8388, 0.02023, -0.7019), (-0.8388, 0.02023, -0.7119), (-0.8388, -0.01977, -0.7119), (-0.5432, -0.02, -0.7119), (-0.5432, 0.02, -0.7119), (-0.8388, -0.01977, -0.7019), (-0.5432, -0.02, -0.7019), (-0.5432, 0.02, -0.7019), (0.5154, -2.83, -0.5869), (0.5154, -2.83, 0.2081), (0.5304, -2.83, -0.5869), (0.5304, -2.83, 0.2081), (0.5153, -2.845, -0.5869), (0.5153, -2.845, 0.2081), (0.5303, -2.845, -0.5869), (0.5303, -2.845, 0.2081), (0.5152, -2.93, -0.5869), (0.5152, -2.93, 0.2081), (0.5302, -2.93, -0.5869), (0.5302, -2.93, 0.2081), (0.5152, -2.945, -0.5869), (0.5152, -2.945, 0.2081), (0.5302, -2.945, -0.5869), (0.5302, -2.945, 0.2081), (0.5151, -3.03, -0.5869), (0.5151, -3.03, 0.2081), (0.5301, -3.03, -0.5869), (0.5301, -3.03, 0.2081), (0.5151, -3.045, -0.5869), (0.5151, -3.045, 0.2081), (0.5301, -3.045, -0.5869), (0.5301, -3.045, 0.2081), (0.515, -3.13, -0.5869), (0.515, -3.13, 0.2081), (0.53, -3.13, -0.5869), (0.53, -3.13, 0.2081), (0.5149, -3.145, -0.5869), (0.5149, -3.145, 0.2081), (0.5299, -3.145, -0.5869), (0.5299, -3.145, 0.2081), (0.5148, -3.23, -0.5869), (0.5148, -3.23, 0.2081), (0.5298, -3.23, -0.5869), (0.5298, -3.23, 0.2081), (0.5148, -3.245, -0.5869), (0.5148, -3.245, 0.2081), (0.5298, -3.245, -0.5869), (0.5298, -3.245, 0.2081), (0.5147, -3.33, -0.5869), (0.5147, -3.33, 0.2081), (0.5297, -3.33, -0.5869), (0.5297, -3.33, 0.2081), (0.5147, -3.345, -0.5869), (0.5147, -3.345, 0.2081), (0.5297, -3.345, -0.5869), (0.5297, -3.345, 0.2081), (0.5146, -3.43, -0.5869), (0.5146, -3.43, 0.2081), (0.5296, -3.43, -0.5869), (0.5296, -3.43, 0.2081), (0.5145, -3.445, -0.5869), (0.5145, -3.445, 0.2081), (0.5295, -3.445, -0.5869), (0.5295, -3.445, 0.2081), (0.5144, -3.53, -0.5869), (0.5144, -3.53, 0.2081), (0.5294, -3.53, -0.5869), (0.5294, -3.53, 0.2081), (0.5144, -3.545, -0.5869), (0.5144, -3.545, 0.2081), (0.5294, -3.545, -0.5869), (0.5294, -3.545, 0.2081), (0.5143, -3.63, -0.5869), (0.5143, -3.63, 0.2081), (0.5293, -3.63, -0.5869), (0.5293, -3.63, 0.2081), (0.5143, -3.645, -0.5869), (0.5143, -3.645, 0.2081), (0.5293, -3.645, -0.5869), (0.5293, -3.645, 0.2081), (0.5518, -3.755, 0.3081), (0.506, -3.794, 0.3081), (0.493, -2.737, 0.3081), (0.553, -2.737, 0.3081), (0.5518, -3.755, 0.3381), (0.506, -3.794, 0.3381), (0.493, -2.737, 0.3381), (0.553, -2.737, 0.3381), (0.532, -3.758, 0.2081), (0.5129, -3.775, 0.2081), (0.5105, -2.747, 0.2081), (0.5355, -2.747, 0.2081), (0.532, -3.758, 0.2331), (0.5129, -3.775, 0.2331), (0.5105, -2.747, 0.2331), (0.5355, -2.747, 0.2331), (0.532, -3.758, -0.6119), (0.5129, -3.775, -0.6119), (0.5105, -2.747, -0.6119), (0.5355, -2.747, -0.6119), (0.532, -3.758, -0.5869), (0.5129, -3.775, -0.5869), (0.5105, -2.747, -0.5869), (0.5355, -2.747, -0.5869), (0.543, -2.747, 0.308), (0.503, -2.747, 0.308), (0.543, -2.737, 0.308), (0.543, -2.737, -0.7119), (0.503, -2.737, 0.308), (0.503, -2.737, -0.7119), (0.5442, -3.761, 0.3081), (0.5442, -3.761, -0.7119), (0.5136, -3.787, 0.3081), (0.5136, -3.787, -0.7119), (0.5377, -3.754, 0.3081), (0.5377, -3.754, -0.7119), (0.5071, -3.779, 0.3081), (0.5277, -3.237, 0.3081), (0.5277, -3.23, 0.3073), (0.5278, -3.223, 0.3052), (0.5278, -3.216, 0.3017), (0.5278, -3.211, 0.2971), (0.5278, -3.206, 0.2914), (0.5278, -3.203, 0.2849), (0.5278, -3.2, 0.2779), (0.5278, -3.2, 0.2706), (0.5278, -3.2, 0.2633), (0.5278, -3.203, 0.2562), (0.5278, -3.206, 0.2497), (0.5278, -3.211, 0.2441), (0.5278, -3.216, 0.2394), (0.5278, -3.223, 0.2359), (0.5277, -3.23, 0.2338), (0.5277, -3.237, 0.2331), (0.5277, -3.245, 0.2338), (0.5277, -3.252, 0.2359), (0.5277, -3.258, 0.2394), (0.5277, -3.264, 0.2441), (0.5277, -3.268, 0.2497), (0.5277, -3.272, 0.2562), (0.5277, -3.274, 0.2633), (0.5277, -3.275, 0.2706), (0.5277, -3.274, 0.2779), (0.5277, -3.272, 0.2849), (0.5277, -3.268, 0.2914), (0.5277, -3.264, 0.2971), (0.5277, -3.258, 0.3017), (0.5277, -3.252, 0.3052), (0.5277, -3.245, 0.3073), (0.5169, -3.237, 0.3081), (0.5169, -3.23, 0.3073), (0.5169, -3.223, 0.3052), (0.5169, -3.216, 0.3017), (0.5169, -3.211, 0.2971), (0.5169, -3.206, 0.2914), (0.5169, -3.203, 0.2849), (0.5169, -3.2, 0.2779), (0.5169, -3.2, 0.2706), (0.5169, -3.2, 0.2633), (0.5169, -3.203, 0.2562), (0.5169, -3.206, 0.2497), (0.5169, -3.211, 0.2441), (0.5169, -3.216, 0.2394), (0.5169, -3.223, 0.2359), (0.5169, -3.23, 0.2338), (0.5169, -3.237, 0.2331), (0.5169, -3.245, 0.2338), (0.5169, -3.252, 0.2359), (0.5169, -3.258, 0.2394), (0.5169, -3.264, 0.2441), (0.5168, -3.268, 0.2497), (0.5168, -3.272, 0.2562), (0.5168, -3.274, 0.2633), (0.5168, -3.275, 0.2706), (0.5168, -3.274, 0.2779), (0.5168, -3.272, 0.2849), (0.5168, -3.268, 0.2914), (0.5169, -3.264, 0.2971), (0.5169, -3.258, 0.3017), (0.5169, -3.252, 0.3052), (0.5169, -3.245, 0.3073), (0.543, -2.737, -0.7019), (0.503, -2.737, -0.7019), (0.543, -2.747, -0.7019), (0.5442, -3.761, -0.7019), (0.5136, -3.787, -0.7019), (0.5377, -3.754, -0.7019), (0.503, -2.747, -0.7119), (0.503, -2.747, -0.7019), (0.543, -2.747, -0.7119), (0.5071, -3.779, -0.7119), (0.5071, -3.779, -0.7019), (0.5429, -2.78, -0.7019), (0.5429, -2.78, -0.7119), (0.5029, -2.78, -0.7119), (0.4858, -3.754, -0.7119), (0.5163, -3.728, -0.7119), (0.5029, -2.78, -0.7019), (0.4858, -3.754, -0.7019), (0.5163, -3.728, -0.7019), (0.5167, -1.817, -0.5869), (0.5167, -1.817, 0.2081), (0.5317, -1.817, -0.5869), (0.5317, -1.817, 0.2081), (0.5167, -1.832, -0.5869), (0.5167, -1.832, 0.2081), (0.5317, -1.832, -0.5869), (0.5317, -1.832, 0.2081), (0.5166, -1.917, -0.5869), (0.5166, -1.917, 0.2081), (0.5316, -1.917, -0.5869), (0.5316, -1.917, 0.2081), (0.5166, -1.932, -0.5869), (0.5166, -1.932, 0.2081), (0.5316, -1.932, -0.5869), (0.5316, -1.932, 0.2081), (0.5164, -2.017, -0.5869), (0.5164, -2.017, 0.2081), (0.5314, -2.018, -0.5869), (0.5314, -2.018, 0.2081), (0.5164, -2.032, -0.5869), (0.5164, -2.032, 0.2081), (0.5314, -2.033, -0.5869), (0.5314, -2.033, 0.2081), (0.5163, -2.118, -0.5869), (0.5163, -2.118, 0.2081), (0.5313, -2.118, -0.5869), (0.5313, -2.118, 0.2081), (0.5163, -2.133, -0.5869), (0.5163, -2.133, 0.2081), (0.5313, -2.133, -0.5869), (0.5313, -2.133, 0.2081), (0.5162, -2.218, -0.5869), (0.5162, -2.218, 0.2081), (0.5312, -2.218, -0.5869), (0.5312, -2.218, 0.2081), (0.5162, -2.233, -0.5869), (0.5162, -2.233, 0.2081), (0.5312, -2.233, -0.5869), (0.5312, -2.233, 0.2081), (0.516, -2.318, -0.5869), (0.516, -2.318, 0.2081), (0.531, -2.318, -0.5869), (0.531, -2.318, 0.2081), (0.516, -2.333, -0.5869), (0.516, -2.333, 0.2081), (0.531, -2.333, -0.5869), (0.531, -2.333, 0.2081), (0.5159, -2.418, -0.5869), (0.5159, -2.418, 0.2081), (0.5309, -2.418, -0.5869), (0.5309, -2.418, 0.2081), (0.5159, -2.433, -0.5869), (0.5159, -2.433, 0.2081), (0.5309, -2.433, -0.5869), (0.5309, -2.433, 0.2081), (0.5158, -2.518, -0.5869), (0.5158, -2.518, 0.2081), (0.5308, -2.518, -0.5869), (0.5308, -2.518, 0.2081), (0.5158, -2.533, -0.5869), (0.5158, -2.533, 0.2081), (0.5308, -2.533, -0.5869), (0.5308, -2.533, 0.2081), (0.5156, -2.618, -0.5869), (0.5156, -2.618, 0.2081), (0.5306, -2.618, -0.5869), (0.5306, -2.618, 0.2081), (0.5156, -2.633, -0.5869), (0.5156, -2.633, 0.2081), (0.5306, -2.633, -0.5869), (0.5306, -2.633, 0.2081), (0.4943, -1.725, 0.3081), (0.5543, -1.725, 0.3081), (0.4943, -1.725, 0.3381), (0.5543, -1.725, 0.3381), (0.5355, -2.727, 0.2081), (0.5105, -2.727, 0.2081), (0.5118, -1.735, 0.2081), (0.5368, -1.735, 0.2081), (0.5355, -2.727, 0.2331), (0.5105, -2.727, 0.2331), (0.5118, -1.735, 0.2331), (0.5368, -1.735, 0.2331), (0.5355, -2.727, -0.6119), (0.5105, -2.727, -0.6119), (0.5118, -1.735, -0.6119), (0.5368, -1.735, -0.6119), (0.5355, -2.727, -0.5869), (0.5105, -2.727, -0.5869), (0.5118, -1.735, -0.5869), (0.5368, -1.735, -0.5869), (0.5443, -1.735, 0.308), (0.5043, -1.735, 0.308), (0.5443, -1.725, 0.308), (0.5443, -1.725, -0.7119), (0.5043, -1.725, 0.308), (0.5043, -1.725, -0.7119), (0.543, -2.727, 0.3081), (0.503, -2.727, 0.3081), (0.5291, -2.225, 0.3081), (0.5291, -2.218, 0.3073), (0.5291, -2.211, 0.3052), (0.5291, -2.204, 0.3017), (0.5291, -2.198, 0.2971), (0.5291, -2.194, 0.2914), (0.5291, -2.19, 0.2849), (0.5291, -2.188, 0.2779), (0.5291, -2.187, 0.2706), (0.5291, -2.188, 0.2633), (0.5291, -2.19, 0.2562), (0.5291, -2.194, 0.2497), (0.5291, -2.198, 0.2441), (0.5291, -2.204, 0.2394), (0.5291, -2.211, 0.2359), (0.5291, -2.218, 0.2338), (0.5291, -2.225, 0.2331), (0.5291, -2.232, 0.2338), (0.5291, -2.239, 0.2359), (0.5291, -2.246, 0.2394), (0.529, -2.251, 0.2441), (0.529, -2.256, 0.2497), (0.529, -2.26, 0.2562), (0.529, -2.262, 0.2633), (0.529, -2.262, 0.2706), (0.529, -2.262, 0.2779), (0.529, -2.26, 0.2849), (0.529, -2.256, 0.2914), (0.529, -2.251, 0.2971), (0.5291, -2.246, 0.3017), (0.5291, -2.239, 0.3052), (0.5291, -2.232, 0.3073), (0.5182, -2.225, 0.3081), (0.5183, -2.218, 0.3073), (0.5183, -2.211, 0.3052), (0.5183, -2.204, 0.3017), (0.5183, -2.198, 0.2971), (0.5183, -2.194, 0.2914), (0.5183, -2.19, 0.2849), (0.5183, -2.188, 0.2779), (0.5183, -2.187, 0.2706), (0.5183, -2.188, 0.2633), (0.5183, -2.19, 0.2562), (0.5183, -2.194, 0.2497), (0.5183, -2.198, 0.2441), (0.5183, -2.204, 0.2394), (0.5183, -2.211, 0.2359), (0.5183, -2.218, 0.2338), (0.5182, -2.225, 0.2331), (0.5182, -2.232, 0.2338), (0.5182, -2.239, 0.2359), (0.5182, -2.246, 0.2394), (0.5182, -2.251, 0.2441), (0.5182, -2.256, 0.2497), (0.5182, -2.26, 0.2562), (0.5182, -2.262, 0.2633), (0.5182, -2.262, 0.2706), (0.5182, -2.262, 0.2779), (0.5182, -2.26, 0.2849), (0.5182, -2.256, 0.2914), (0.5182, -2.251, 0.2971), (0.5182, -2.246, 0.3017), (0.5182, -2.239, 0.3052), (0.5182, -2.232, 0.3073), (0.5443, -1.725, -0.7019), (0.5043, -1.725, -0.7019), (0.5443, -1.735, -0.7019), (0.543, -2.727, -0.7019), (0.543, -2.727, -0.7119), (0.5443, -1.735, -0.7119), (0.5043, -1.735, -0.7119), (0.5043, -1.735, -0.7019), (0.503, -2.727, -0.7019), (0.503, -2.727, -0.7119), (0.5443, -1.768, -0.7019), (0.5443, -1.768, -0.7119), (0.5043, -1.768, -0.7119), (0.5031, -2.694, -0.7119), (0.5431, -2.694, -0.7119), (0.5043, -1.768, -0.7019), (0.5031, -2.694, -0.7019), (0.5431, -2.694, -0.7019), (0.5181, -0.8052, -0.5869), (0.5181, -0.8052, 0.2081), (0.5331, -0.8052, -0.5869), (0.5331, -0.8052, 0.2081), (0.518, -0.8202, -0.5869), (0.518, -0.8202, 0.2081), (0.533, -0.8202, -0.5869), (0.533, -0.8202, 0.2081), (0.5179, -0.9052, -0.5869), (0.5179, -0.9052, 0.2081), (0.5329, -0.9053, -0.5869), (0.5329, -0.9053, 0.2081), (0.5179, -0.9202, -0.5869), (0.5179, -0.9202, 0.2081), (0.5329, -0.9203, -0.5869), (0.5329, -0.9203, 0.2081), (0.5178, -1.005, -0.5869), (0.5178, -1.005, 0.2081), (0.5328, -1.005, -0.5869), (0.5328, -1.005, 0.2081), (0.5178, -1.02, -0.5869), (0.5178, -1.02, 0.2081), (0.5328, -1.02, -0.5869), (0.5328, -1.02, 0.2081), (0.5177, -1.105, -0.5869), (0.5177, -1.105, 0.2081), (0.5327, -1.105, -0.5869), (0.5327, -1.105, 0.2081), (0.5176, -1.12, -0.5869), (0.5176, -1.12, 0.2081), (0.5326, -1.12, -0.5869), (0.5326, -1.12, 0.2081), (0.5175, -1.205, -0.5869), (0.5175, -1.205, 0.2081), (0.5325, -1.205, -0.5869), (0.5325, -1.205, 0.2081), (0.5175, -1.22, -0.5869), (0.5175, -1.22, 0.2081), (0.5325, -1.22, -0.5869), (0.5325, -1.22, 0.2081), (0.5174, -1.305, -0.5869), (0.5174, -1.305, 0.2081), (0.5324, -1.305, -0.5869), (0.5324, -1.305, 0.2081), (0.5174, -1.32, -0.5869), (0.5174, -1.32, 0.2081), (0.5324, -1.32, -0.5869), (0.5324, -1.32, 0.2081), (0.5173, -1.405, -0.5869), (0.5173, -1.405, 0.2081), (0.5323, -1.405, -0.5869), (0.5323, -1.405, 0.2081), (0.5172, -1.42, -0.5869), (0.5172, -1.42, 0.2081), (0.5322, -1.42, -0.5869), (0.5322, -1.42, 0.2081), (0.5171, -1.505, -0.5869), (0.5171, -1.505, 0.2081), (0.5321, -1.505, -0.5869), (0.5321, -1.505, 0.2081), (0.5171, -1.52, -0.5869), (0.5171, -1.52, 0.2081), (0.5321, -1.52, -0.5869), (0.5321, -1.52, 0.2081), (0.517, -1.605, -0.5869), (0.517, -1.605, 0.2081), (0.532, -1.605, -0.5869), (0.532, -1.605, 0.2081), (0.517, -1.62, -0.5869), (0.517, -1.62, 0.2081), (0.532, -1.62, -0.5869), (0.532, -1.62, 0.2081), (0.4957, -0.7127, 0.3081), (0.5557, -0.7128, 0.3081), (0.4957, -0.7127, 0.3381), (0.5557, -0.7128, 0.3381), (0.5369, -1.715, 0.2081), (0.5119, -1.715, 0.2081), (0.5132, -0.7227, 0.2081), (0.5382, -0.7228, 0.2081), (0.5369, -1.715, 0.2331), (0.5119, -1.715, 0.2331), (0.5132, -0.7227, 0.2331), (0.5382, -0.7228, 0.2331), (0.5369, -1.715, -0.6119), (0.5119, -1.715, -0.6119), (0.5132, -0.7227, -0.6119), (0.5382, -0.7228, -0.6119), (0.5369, -1.715, -0.5869), (0.5119, -1.715, -0.5869), (0.5132, -0.7227, -0.5869), (0.5382, -0.7228, -0.5869), (0.5457, -0.7228, 0.308), (0.5057, -0.7227, 0.308), (0.5457, -0.7128, 0.308), (0.5457, -0.7128, -0.7119), (0.5057, -0.7127, 0.308), (0.5057, -0.7127, -0.7119), (0.5444, -1.715, 0.3081), (0.5044, -1.715, 0.3081), (0.5304, -1.213, 0.3081), (0.5304, -1.205, 0.3073), (0.5305, -1.198, 0.3052), (0.5305, -1.192, 0.3017), (0.5305, -1.186, 0.2971), (0.5305, -1.182, 0.2914), (0.5305, -1.178, 0.2849), (0.5305, -1.176, 0.2779), (0.5305, -1.175, 0.2706), (0.5305, -1.176, 0.2633), (0.5305, -1.178, 0.2562), (0.5305, -1.182, 0.2497), (0.5305, -1.186, 0.2441), (0.5305, -1.192, 0.2394), (0.5305, -1.198, 0.2359), (0.5304, -1.205, 0.2338), (0.5304, -1.213, 0.2331), (0.5304, -1.22, 0.2338), (0.5304, -1.227, 0.2359), (0.5304, -1.234, 0.2394), (0.5304, -1.239, 0.2441), (0.5304, -1.244, 0.2497), (0.5304, -1.247, 0.2562), (0.5304, -1.25, 0.2633), (0.5304, -1.25, 0.2706), (0.5304, -1.25, 0.2779), (0.5304, -1.247, 0.2849), (0.5304, -1.244, 0.2914), (0.5304, -1.239, 0.2971), (0.5304, -1.234, 0.3017), (0.5304, -1.227, 0.3052), (0.5304, -1.22, 0.3073), (0.5196, -1.213, 0.3081), (0.5196, -1.205, 0.3073), (0.5196, -1.198, 0.3052), (0.5196, -1.192, 0.3017), (0.5196, -1.186, 0.2971), (0.5196, -1.182, 0.2914), (0.5196, -1.178, 0.2849), (0.5196, -1.176, 0.2779), (0.5196, -1.175, 0.2706), (0.5196, -1.176, 0.2633), (0.5196, -1.178, 0.2562), (0.5196, -1.182, 0.2497), (0.5196, -1.186, 0.2441), (0.5196, -1.192, 0.2394), (0.5196, -1.198, 0.2359), (0.5196, -1.205, 0.2338), (0.5196, -1.213, 0.2331), (0.5196, -1.22, 0.2338), (0.5196, -1.227, 0.2359), (0.5196, -1.234, 0.2394), (0.5196, -1.239, 0.2441), (0.5195, -1.244, 0.2497), (0.5195, -1.247, 0.2562), (0.5195, -1.25, 0.2633), (0.5195, -1.25, 0.2706), (0.5195, -1.25, 0.2779), (0.5195, -1.247, 0.2849), (0.5195, -1.244, 0.2914), (0.5196, -1.239, 0.2971), (0.5196, -1.234, 0.3017), (0.5196, -1.227, 0.3052), (0.5196, -1.22, 0.3073), (0.5457, -0.7128, -0.7019), (0.5057, -0.7127, -0.7019), (0.5057, -0.7227, -0.7019), (0.5457, -0.7228, -0.7119), (0.5057, -0.7227, -0.7119), (0.5044, -1.715, -0.7119), (0.5044, -1.715, -0.7019), (0.5457, -0.7228, -0.7019), (0.5444, -1.715, -0.7119), (0.5444, -1.715, -0.7019), (0.5456, -0.7559, -0.7019), (0.5456, -0.7559, -0.7119), (0.5056, -0.7559, -0.7119), (0.5044, -1.682, -0.7119), (0.5444, -1.682, -0.7119), (0.5056, -0.7559, -0.7019), (0.5044, -1.682, -0.7019), (0.5444, -1.682, -0.7019), (2.509, -4.315, -0.7019), (2.509, -4.315, -0.7119), (2.519, -4.277, -0.7119), (2.519, -4.277, -0.7019), (0.519, -0.09306, -0.5869), (0.519, -0.09306, 0.2081), (0.534, -0.09308, -0.5869), (0.534, -0.09308, 0.2081), (0.519, -0.1081, -0.5869), (0.519, -0.1081, 0.2081), (0.534, -0.1081, -0.5869), (0.534, -0.1081, 0.2081), (0.5189, -0.1931, -0.5869), (0.5189, -0.1931, 0.2081), (0.5339, -0.1931, -0.5869), (0.5339, -0.1931, 0.2081), (0.5189, -0.2081, -0.5869), (0.5189, -0.2081, 0.2081), (0.5339, -0.2081, -0.5869), (0.5339, -0.2081, 0.2081), (0.5187, -0.2931, -0.5869), (0.5187, -0.2931, 0.2081), (0.5337, -0.2931, -0.5869), (0.5337, -0.2931, 0.2081), (0.5187, -0.3081, -0.5869), (0.5187, -0.3081, 0.2081), (0.5337, -0.3081, -0.5869), (0.5337, -0.3081, 0.2081), (0.5186, -0.3931, -0.5869), (0.5186, -0.3931, 0.2081), (0.5336, -0.3931, -0.5869), (0.5336, -0.3931, 0.2081), (0.5186, -0.4081, -0.5869), (0.5186, -0.4081, 0.2081), (0.5336, -0.4081, -0.5869), (0.5336, -0.4081, 0.2081), (0.5185, -0.4931, -0.5869), (0.5185, -0.4931, 0.2081), (0.5335, -0.4932, -0.5869), (0.5335, -0.4932, 0.2081), (0.5185, -0.5081, -0.5869), (0.5185, -0.5081, 0.2081), (0.5335, -0.5082, -0.5869), (0.5335, -0.5082, 0.2081), (0.5183, -0.5932, -0.5869), (0.5183, -0.5932, 0.2081), (0.5333, -0.5932, -0.5869), (0.5333, -0.5932, 0.2081), (0.5183, -0.6082, -0.5869), (0.5183, -0.6082, 0.2081), (0.5333, -0.6082, -0.5869), (0.5333, -0.6082, 0.2081), (0.5053, -0.0291, 0.3081), (0.5478, 0.01327, 0.3081), (0.5053, -0.0291, 0.3381), (0.5478, 0.01327, 0.3381), (0.5382, -0.7028, 0.2081), (0.5132, -0.7027, 0.2081), (0.5248, -0.02382, 0.2081), (0.5425, -0.006165, 0.2081), (0.5382, -0.7028, 0.2331), (0.5132, -0.7027, 0.2331), (0.5248, -0.02382, 0.2331), (0.5425, -0.006165, 0.2331), (0.5382, -0.7028, -0.6119), (0.5132, -0.7027, -0.6119), (0.5248, -0.02382, -0.6119), (0.5425, -0.006165, -0.6119), (0.5382, -0.7028, -0.5869), (0.5132, -0.7027, -0.5869), (0.5248, -0.02382, -0.5869), (0.5425, -0.006165, -0.5869), (0.5478, -0.000869, 0.308), (0.5478, -0.000869, -0.7119), (0.5195, -0.02912, 0.308), (0.5407, 0.006212, 0.308), (0.5407, 0.006212, -0.7119), (0.5124, -0.02203, 0.308), (0.5124, -0.02203, -0.7119), (0.5457, -0.7028, 0.3081), (0.5057, -0.7027, 0.3081), (0.5318, -0.2005, 0.3081), (0.5318, -0.1932, 0.3073), (0.5318, -0.1862, 0.3052), (0.5318, -0.1797, 0.3017), (0.5318, -0.174, 0.2971), (0.5318, -0.1693, 0.2914), (0.5318, -0.1659, 0.2849), (0.5318, -0.1637, 0.2779), (0.5318, -0.163, 0.2706), (0.5318, -0.1637, 0.2633), (0.5318, -0.1659, 0.2562), (0.5318, -0.1693, 0.2497), (0.5318, -0.174, 0.2441), (0.5318, -0.1797, 0.2394), (0.5318, -0.1862, 0.2359), (0.5318, -0.1932, 0.2338), (0.5318, -0.2005, 0.2331), (0.5318, -0.2078, 0.2338), (0.5318, -0.2149, 0.2359), (0.5318, -0.2214, 0.2394), (0.5317, -0.227, 0.2441), (0.5317, -0.2317, 0.2497), (0.5317, -0.2352, 0.2562), (0.5317, -0.2373, 0.2633), (0.5317, -0.238, 0.2706), (0.5317, -0.2373, 0.2779), (0.5317, -0.2352, 0.2849), (0.5317, -0.2317, 0.2914), (0.5317, -0.227, 0.2971), (0.5318, -0.2214, 0.3017), (0.5318, -0.2149, 0.3052), (0.5318, -0.2078, 0.3073), (0.5209, -0.2005, 0.3081), (0.521, -0.1932, 0.3073), (0.521, -0.1862, 0.3052), (0.521, -0.1797, 0.3017), (0.521, -0.174, 0.2971), (0.521, -0.1693, 0.2914), (0.521, -0.1659, 0.2849), (0.521, -0.1637, 0.2779), (0.521, -0.163, 0.2706), (0.521, -0.1637, 0.2633), (0.521, -0.1659, 0.2562), (0.521, -0.1693, 0.2497), (0.521, -0.174, 0.2441), (0.521, -0.1797, 0.2394), (0.521, -0.1862, 0.2359), (0.521, -0.1932, 0.2338), (0.5209, -0.2005, 0.2331), (0.5209, -0.2078, 0.2338), (0.5209, -0.2149, 0.2359), (0.5209, -0.2213, 0.2394), (0.5209, -0.227, 0.2441), (0.5209, -0.2317, 0.2497), (0.5209, -0.2351, 0.2562), (0.5209, -0.2373, 0.2633), (0.5209, -0.238, 0.2706), (0.5209, -0.2373, 0.2779), (0.5209, -0.2351, 0.2849), (0.5209, -0.2317, 0.2914), (0.5209, -0.227, 0.2971), (0.5209, -0.2213, 0.3017), (0.5209, -0.2149, 0.3052), (0.5209, -0.2078, 0.3073), (0.5407, 0.006212, -0.7019), (0.5124, -0.02203, -0.7019), (0.5195, -0.02912, -0.7119), (0.5457, -0.7028, -0.7119), (0.5195, -0.02912, -0.7019), (0.5057, -0.7027, -0.7019), (0.5057, -0.7027, -0.7119), (0.5478, -0.000869, -0.7019), (0.5457, -0.7028, -0.7019), (0.5712, -0.02434, -0.7019), (0.5712, -0.02434, -0.7119), (0.5429, -0.05259, -0.7119), (0.5058, -0.6696, -0.7119), (0.5458, -0.6696, -0.7119), (0.5429, -0.05259, -0.7019), (0.5058, -0.6696, -0.7019), (0.5458, -0.6696, -0.7019), (1.601, -4.064, -0.5869), (1.601, -4.064, 0.2081), (1.604, -4.049, -0.5869), (1.604, -4.049, 0.2081), (1.615, -4.068, -0.5869), (1.615, -4.068, 0.2081), (1.619, -4.053, -0.5869), (1.619, -4.053, 0.2081), (1.697, -4.089, -0.5869), (1.697, -4.089, 0.2081), (1.701, -4.075, -0.5869), (1.701, -4.075, 0.2081), (1.712, -4.093, -0.5869), (1.712, -4.093, 0.2081), (1.716, -4.079, -0.5869), (1.716, -4.079, 0.2081), (1.794, -4.115, -0.5869), (1.794, -4.115, 0.2081), (1.798, -4.1, -0.5869), (1.798, -4.1, 0.2081), (1.808, -4.119, -0.5869), (1.808, -4.119, 0.2081), (1.812, -4.104, -0.5869), (1.812, -4.104, 0.2081), (1.891, -4.14, -0.5869), (1.891, -4.14, 0.2081), (1.895, -4.126, -0.5869), (1.895, -4.126, 0.2081), (1.905, -4.144, -0.5869), (1.905, -4.144, 0.2081), (1.909, -4.129, -0.5869), (1.909, -4.129, 0.2081), (1.987, -4.166, -0.5869), (1.987, -4.166, 0.2081), (1.991, -4.151, -0.5869), (1.991, -4.151, 0.2081), (2.002, -4.169, -0.5869), (2.002, -4.169, 0.2081), (2.006, -4.155, -0.5869), (2.006, -4.155, 0.2081), (2.084, -4.191, -0.5869), (2.084, -4.191, 0.2081), (2.088, -4.176, -0.5869), (2.088, -4.176, 0.2081), (2.099, -4.195, -0.5869), (2.099, -4.195, 0.2081), (2.103, -4.18, -0.5869), (2.103, -4.18, 0.2081), (2.181, -4.216, -0.5869), (2.181, -4.216, 0.2081), (2.185, -4.202, -0.5869), (2.185, -4.202, 0.2081), (2.195, -4.22, -0.5869), (2.195, -4.22, 0.2081), (2.199, -4.206, -0.5869), (2.199, -4.206, 0.2081), (2.278, -4.242, -0.5869), (2.278, -4.242, 0.2081), (2.281, -4.227, -0.5869), (2.281, -4.227, 0.2081), (2.292, -4.246, -0.5869), (2.292, -4.246, 0.2081), (2.296, -4.231, -0.5869), (2.296, -4.231, 0.2081), (2.374, -4.267, -0.5869), (2.374, -4.267, 0.2081), (2.378, -4.253, -0.5869), (2.378, -4.253, 0.2081), (2.389, -4.271, -0.5869), (2.389, -4.271, 0.2081), (2.393, -4.257, -0.5869), (2.393, -4.257, 0.2081), (2.488, -4.258, 0.3081), (2.472, -4.316, 0.3081), (1.505, -4.062, 0.3081), (1.521, -4.004, 0.3081), (2.488, -4.258, 0.3381), (2.472, -4.316, 0.3381), (1.505, -4.062, 0.3381), (1.521, -4.004, 0.3381), (2.474, -4.273, 0.2081), (2.467, -4.297, 0.2081), (1.519, -4.048, 0.2081), (1.526, -4.024, 0.2081), (2.474, -4.273, 0.2331), (2.467, -4.297, 0.2331), (1.519, -4.048, 0.2331), (1.526, -4.024, 0.2331), (2.474, -4.273, -0.6119), (2.467, -4.297, -0.6119), (1.519, -4.048, -0.6119), (1.526, -4.024, -0.6119), (2.474, -4.273, -0.5869), (2.467, -4.297, -0.5869), (1.519, -4.048, -0.5869), (1.526, -4.024, -0.5869), (1.528, -4.016, 0.308), (1.518, -4.055, 0.308), (1.518, -4.014, 0.308), (1.518, -4.014, -0.7119), (1.508, -4.052, 0.308), (1.508, -4.052, -0.7119), (2.485, -4.268, 0.3081), (2.485, -4.268, -0.7119), (2.475, -4.307, 0.3081), (2.475, -4.307, -0.7119), (2.476, -4.265, 0.3081), (2.465, -4.304, 0.3081), (1.998, -4.155, 0.3081), (1.991, -4.153, 0.3073), (1.984, -4.151, 0.3052), (1.978, -4.15, 0.3017), (1.972, -4.148, 0.2971), (1.968, -4.147, 0.2914), (1.964, -4.146, 0.2849), (1.962, -4.146, 0.2779), (1.962, -4.145, 0.2706), (1.962, -4.146, 0.2633), (1.964, -4.146, 0.2562), (1.968, -4.147, 0.2497), (1.972, -4.148, 0.2441), (1.978, -4.15, 0.2394), (1.984, -4.151, 0.2359), (1.991, -4.153, 0.2338), (1.998, -4.155, 0.2331), (2.005, -4.157, 0.2338), (2.012, -4.159, 0.2359), (2.018, -4.16, 0.2394), (2.024, -4.162, 0.2441), (2.028, -4.163, 0.2497), (2.031, -4.164, 0.2562), (2.033, -4.164, 0.2633), (2.034, -4.164, 0.2706), (2.033, -4.164, 0.2779), (2.031, -4.164, 0.2849), (2.028, -4.163, 0.2914), (2.024, -4.162, 0.2971), (2.018, -4.16, 0.3017), (2.012, -4.159, 0.3052), (2.005, -4.157, 0.3073), (1.995, -4.165, 0.3081), (1.988, -4.164, 0.3073), (1.981, -4.162, 0.3052), (1.975, -4.16, 0.3017), (1.97, -4.159, 0.2971), (1.965, -4.158, 0.2914), (1.962, -4.157, 0.2849), (1.96, -4.156, 0.2779), (1.959, -4.156, 0.2706), (1.96, -4.156, 0.2633), (1.962, -4.157, 0.2562), (1.965, -4.158, 0.2497), (1.97, -4.159, 0.2441), (1.975, -4.16, 0.2394), (1.981, -4.162, 0.2359), (1.988, -4.164, 0.2338), (1.995, -4.165, 0.2331), (2.002, -4.167, 0.2338), (2.009, -4.169, 0.2359), (2.015, -4.171, 0.2394), (2.021, -4.172, 0.2441), (2.025, -4.173, 0.2497), (2.029, -4.174, 0.2562), (2.031, -4.175, 0.2633), (2.031, -4.175, 0.2706), (2.031, -4.175, 0.2779), (2.029, -4.174, 0.2849), (2.025, -4.173, 0.2914), (2.021, -4.172, 0.2971), (2.015, -4.171, 0.3017), (2.009, -4.169, 0.3052), (2.002, -4.167, 0.3073), (1.518, -4.014, -0.7019), (1.508, -4.052, -0.7019), (1.528, -4.016, -0.7019), (2.485, -4.268, -0.7019), (2.475, -4.307, -0.7019), (1.518, -4.055, -0.7119), (2.465, -4.304, -0.7019), (2.476, -4.265, -0.7019), (1.518, -4.055, -0.7019), (1.528, -4.016, -0.7119), (2.476, -4.265, -0.7119), (2.465, -4.304, -0.7119), (1.56, -4.025, -0.7019), (1.56, -4.025, -0.7119), (1.55, -4.063, -0.7119), (2.433, -4.296, -0.7119), (2.443, -4.257, -0.7119), (1.55, -4.063, -0.7019), (2.433, -4.296, -0.7019), (2.443, -4.257, -0.7019), (0.6333, -3.81, -0.5869), (0.6333, -3.81, 0.2081), (0.6372, -3.795, -0.5869), (0.6372, -3.795, 0.2081), (0.6479, -3.814, -0.5869), (0.6479, -3.814, 0.2081), (0.6517, -3.799, -0.5869), (0.6517, -3.799, 0.2081), (0.7301, -3.835, -0.5869), (0.7301, -3.835, 0.2081), (0.7339, -3.821, -0.5869), (0.7339, -3.821, 0.2081), (0.7446, -3.839, -0.5869), (0.7446, -3.839, 0.2081), (0.7484, -3.824, -0.5869), (0.7484, -3.824, 0.2081), (0.8268, -3.861, -0.5869), (0.8268, -3.861, 0.2081), (0.8306, -3.846, -0.5869), (0.8306, -3.846, 0.2081), (0.8413, -3.864, -0.5869), (0.8413, -3.864, 0.2081), (0.8451, -3.85, -0.5869), (0.8451, -3.85, 0.2081), (0.9236, -3.886, -0.5869), (0.9236, -3.886, 0.2081), (0.9274, -3.872, -0.5869), (0.9274, -3.872, 0.2081), (0.9381, -3.89, -0.5869), (0.9381, -3.89, 0.2081), (0.9419, -3.875, -0.5869), (0.9419, -3.875, 0.2081), (1.02, -3.911, -0.5869), (1.02, -3.911, 0.2081), (1.024, -3.897, -0.5869), (1.024, -3.897, 0.2081), (1.035, -3.915, -0.5869), (1.035, -3.915, 0.2081), (1.039, -3.901, -0.5869), (1.039, -3.901, 0.2081), (1.117, -3.937, -0.5869), (1.117, -3.937, 0.2081), (1.121, -3.922, -0.5869), (1.121, -3.922, 0.2081), (1.132, -3.941, -0.5869), (1.132, -3.941, 0.2081), (1.135, -3.926, -0.5869), (1.135, -3.926, 0.2081), (1.214, -3.962, -0.5869), (1.214, -3.962, 0.2081), (1.218, -3.948, -0.5869), (1.218, -3.948, 0.2081), (1.228, -3.966, -0.5869), (1.228, -3.966, 0.2081), (1.232, -3.952, -0.5869), (1.232, -3.952, 0.2081), (1.31, -3.988, -0.5869), (1.31, -3.988, 0.2081), (1.314, -3.973, -0.5869), (1.314, -3.973, 0.2081), (1.325, -3.991, -0.5869), (1.325, -3.991, 0.2081), (1.329, -3.977, -0.5869), (1.329, -3.977, 0.2081), (1.407, -4.013, -0.5869), (1.407, -4.013, 0.2081), (1.411, -3.999, -0.5869), (1.411, -3.999, 0.2081), (1.422, -4.017, -0.5869), (1.422, -4.017, 0.2081), (1.426, -4.002, -0.5869), (1.426, -4.002, 0.2081), (0.5059, -3.794, 0.3081), (0.5518, -3.755, 0.3081), (0.5059, -3.794, 0.3381), (0.5518, -3.755, 0.3381), (1.506, -4.019, 0.2081), (1.5, -4.043, 0.2081), (0.5257, -3.79, 0.2081), (0.5449, -3.774, 0.2081), (1.506, -4.019, 0.2331), (1.5, -4.043, 0.2331), (0.5257, -3.79, 0.2331), (0.5449, -3.774, 0.2331), (1.506, -4.019, -0.6119), (1.5, -4.043, -0.6119), (0.5257, -3.79, -0.6119), (0.5449, -3.774, -0.6119), (1.506, -4.019, -0.5869), (1.5, -4.043, -0.5869), (0.5257, -3.79, -0.5869), (0.5449, -3.774, -0.5869), (0.5506, -3.769, 0.308), (0.52, -3.795, 0.308), (0.5442, -3.761, 0.308), (0.5442, -3.761, -0.7119), (0.5135, -3.787, 0.308), (0.5135, -3.787, -0.7119), (1.508, -4.011, 0.3081), (1.498, -4.05, 0.3081), (1.031, -3.901, 0.3081), (1.024, -3.899, 0.3073), (1.017, -3.897, 0.3052), (1.011, -3.896, 0.3017), (1.005, -3.894, 0.2971), (1.001, -3.893, 0.2914), (0.9972, -3.892, 0.2849), (0.9952, -3.891, 0.2779), (0.9945, -3.891, 0.2706), (0.9952, -3.891, 0.2633), (0.9972, -3.892, 0.2562), (1.001, -3.893, 0.2497), (1.005, -3.894, 0.2441), (1.011, -3.896, 0.2394), (1.017, -3.897, 0.2359), (1.024, -3.899, 0.2338), (1.031, -3.901, 0.2331), (1.038, -3.903, 0.2338), (1.045, -3.904, 0.2359), (1.051, -3.906, 0.2394), (1.056, -3.908, 0.2441), (1.061, -3.909, 0.2497), (1.064, -3.91, 0.2562), (1.066, -3.91, 0.2633), (1.067, -3.91, 0.2706), (1.066, -3.91, 0.2779), (1.064, -3.91, 0.2849), (1.061, -3.909, 0.2914), (1.056, -3.908, 0.2971), (1.051, -3.906, 0.3017), (1.045, -3.904, 0.3052), (1.038, -3.903, 0.3073), (1.028, -3.911, 0.3081), (1.021, -3.909, 0.3073), (1.014, -3.908, 0.3052), (1.008, -3.906, 0.3017), (1.002, -3.905, 0.2971), (0.9978, -3.903, 0.2914), (0.9945, -3.902, 0.2849), (0.9924, -3.902, 0.2779), (0.9917, -3.902, 0.2706), (0.9924, -3.902, 0.2633), (0.9945, -3.902, 0.2562), (0.9978, -3.903, 0.2497), (1.002, -3.905, 0.2441), (1.008, -3.906, 0.2394), (1.014, -3.908, 0.2359), (1.021, -3.909, 0.2338), (1.028, -3.911, 0.2331), (1.035, -3.913, 0.2338), (1.042, -3.915, 0.2359), (1.048, -3.917, 0.2394), (1.054, -3.918, 0.2441), (1.058, -3.919, 0.2497), (1.062, -3.92, 0.2562), (1.064, -3.921, 0.2633), (1.064, -3.921, 0.2706), (1.064, -3.921, 0.2779), (1.062, -3.92, 0.2849), (1.058, -3.919, 0.2914), (1.054, -3.918, 0.2971), (1.048, -3.917, 0.3017), (1.042, -3.915, 0.3052), (1.035, -3.913, 0.3073), (0.5442, -3.761, -0.7019), (0.5135, -3.787, -0.7019), (0.52, -3.795, -0.7019), (1.498, -4.05, -0.7019), (0.5506, -3.769, -0.7119), (1.508, -4.011, -0.7119), (0.5506, -3.769, -0.7019), (0.52, -3.795, -0.7119), (1.498, -4.05, -0.7119), (1.508, -4.011, -0.7019), (0.5719, -3.794, -0.7019), (0.5719, -3.794, -0.7119), (0.5413, -3.82, -0.7119), (1.466, -4.042, -0.7119), (1.476, -4.003, -0.7119), (0.5413, -3.82, -0.7019), (1.466, -4.042, -0.7019), (1.476, -4.003, -0.7019), (2.486, -4.31, 0.3081), (2.496, -4.271, 0.3081), (2.486, -4.31, -0.7019), (2.496, -4.271, -0.7019), (2.532, -4.27, 0.3081), (2.516, -4.328, 0.3081), (2.532, -4.27, 0.3381), (2.516, -4.328, 0.3381), (-0.9346, -0.01977, -0.7119), (-0.9346, 0.02023, -0.7119), (-0.9346, -0.01977, -0.7019), (-0.9346, 0.02023, -0.7019), (-0.9066, -0.01977, -0.7019), (-0.9066, -0.01977, 0.308), (-0.9066, 0.02023, 0.308), (-0.9066, 0.02023, -0.7019), (-0.9391, -0.02977, 0.3081), (-0.9391, 0.03023, 0.3081), (-0.9391, -0.02977, 0.3381), (-0.9391, 0.03023, 0.3381)], [], [(0, 1, 3, 2), (2, 3, 7, 6), (6, 7, 5, 4), (4, 5, 1, 0), (2, 6, 4, 0), (7, 3, 1, 5), (8, 9, 11, 10), (10, 11, 15, 14), (14, 15, 13, 12), (12, 13, 9, 8), (10, 14, 12, 8), (15, 11, 9, 13), (16, 17, 19, 18), (18, 19, 23, 22), (22, 23, 21, 20), (20, 21, 17, 16), (18, 22, 20, 16), (23, 19, 17, 21), (24, 25, 27, 26), (26, 27, 31, 30), (30, 31, 29, 28), (28, 29, 25, 24), (26, 30, 28, 24), (31, 27, 25, 29), (32, 33, 35, 34), (34, 35, 39, 38), (38, 39, 37, 36), (36, 37, 33, 32), (34, 38, 36, 32), (39, 35, 33, 37), (40, 41, 43, 42), (42, 43, 47, 46), (46, 47, 45, 44), (44, 45, 41, 40), (42, 46, 44, 40), (47, 43, 41, 45), (48, 49, 51, 50), (50, 51, 55, 54), (54, 55, 53, 52), (52, 53, 49, 48), (50, 54, 52, 48), (55, 51, 49, 53), (56, 57, 59, 58), (58, 59, 63, 62), (62, 63, 61, 60), (60, 61, 57, 56), (58, 62, 60, 56), (63, 59, 57, 61), (64, 65, 67, 66), (66, 67, 71, 70), (70, 71, 69, 68), (68, 69, 65, 64), (66, 70, 68, 64), (71, 67, 65, 69), (72, 73, 74, 75), (76, 79, 78, 77), (72, 76, 77, 73), (73, 77, 78, 74), (76, 72, 75, 79), (80, 81, 82, 83), (84, 87, 86, 85), (80, 84, 85, 81), (81, 85, 86, 82), (82, 86, 87, 83), (84, 80, 83, 87), (88, 89, 90, 91), (92, 95, 94, 93), (88, 92, 93, 89), (89, 93, 94, 90), (90, 94, 95, 91), (92, 88, 91, 95), (177, 173, 101, 183), (173, 172, 99, 101), (172, 179, 180, 99), (97, 96, 98, 100), (101, 99, 180, 183), (174, 175, 105, 103), (175, 176, 178, 105), (182, 174, 103, 181), (104, 102, 106, 107), (178, 181, 103, 105), (109, 141, 140, 108), (136, 168, 167, 135), (123, 155, 154, 122), (110, 142, 141, 109), (137, 169, 168, 136), (124, 156, 155, 123), (111, 143, 142, 110), (138, 170, 169, 137), (125, 157, 156, 124), (112, 144, 143, 111), (139, 171, 170, 138), (126, 158, 157, 125), (113, 145, 144, 112), (108, 140, 171, 139), (127, 159, 158, 126), (114, 146, 145, 113), (128, 160, 159, 127), (115, 147, 146, 114), (129, 161, 160, 128), (116, 148, 147, 115), (130, 162, 161, 129), (117, 149, 148, 116), (131, 163, 162, 130), (118, 150, 149, 117), (132, 164, 163, 131), (119, 151, 150, 118), (133, 165, 164, 132), (120, 152, 151, 119), (134, 166, 165, 133), (121, 153, 152, 120), (135, 167, 166, 134), (122, 154, 153, 121), (141, 142, 143, 144, 145, 146, 147, 148, 149, 150, 151, 152, 153, 154, 155, 156, 157, 158, 159, 160, 161, 162, 163, 164, 165, 166, 167, 168, 169, 170, 171, 140), (109, 108, 139, 138, 137, 136, 135, 134, 133, 132, 131, 130, 129, 128, 127, 126, 125, 124, 123, 122, 121, 120, 119, 118, 117, 116, 115, 114, 113, 112, 111, 110), (98, 96, 179, 172), (100, 98, 172, 173), (97, 100, 173, 177), (96, 97, 177, 179), (106, 102, 174, 182), (107, 106, 182, 176), (104, 107, 176, 175), (102, 104, 175, 174), (177, 183, 186, 189), (178, 176, 190, 187), (184, 189, 186, 185), (190, 191, 188, 187), (183, 180, 185, 186), (182, 181, 188, 191), (179, 177, 189, 184), (181, 178, 187, 188), (180, 179, 184, 185), (176, 182, 191, 190), (192, 193, 195, 194), (194, 195, 199, 198), (198, 199, 197, 196), (196, 197, 193, 192), (194, 198, 196, 192), (199, 195, 193, 197), (200, 201, 203, 202), (202, 203, 207, 206), (206, 207, 205, 204), (204, 205, 201, 200), (202, 206, 204, 200), (207, 203, 201, 205), (208, 209, 211, 210), (210, 211, 215, 214), (214, 215, 213, 212), (212, 213, 209, 208), (210, 214, 212, 208), (215, 211, 209, 213), (75, 74, 216, 217), (79, 219, 218, 78), (74, 78, 218, 216), (219, 217, 1371, 1373), (79, 75, 217, 219), (220, 221, 222, 223), (224, 227, 226, 225), (220, 224, 225, 221), (221, 225, 226, 222), (222, 226, 227, 223), (224, 220, 223, 227), (228, 229, 230, 231), (232, 235, 234, 233), (228, 232, 233, 229), (229, 233, 234, 230), (230, 234, 235, 231), (232, 228, 231, 235), (253, 245, 241, 247), (245, 244, 1365, 1364), (244, 246, 252, 239), (237, 236, 238, 240), (241, 239, 252, 247), (173, 248, 251, 101), (249, 172, 99, 250), (100, 98, 242, 243), (251, 250, 99, 101), (238, 236, 246, 244), (244, 245, 1366, 1369), (237, 240, 245, 253), (236, 237, 253, 246), (242, 98, 172, 249), (243, 242, 249, 248), (100, 243, 248, 173), (253, 247, 256, 259), (251, 248, 260, 257), (254, 259, 256, 255), (260, 261, 258, 257), (247, 252, 255, 256), (249, 250, 258, 261), (246, 253, 259, 254), (250, 251, 257, 258), (252, 246, 254, 255), (248, 249, 261, 260), (262, 263, 265, 264), (264, 265, 269, 268), (268, 269, 267, 266), (266, 267, 263, 262), (264, 268, 266, 262), (269, 265, 263, 267), (270, 271, 273, 272), (272, 273, 277, 276), (276, 277, 275, 274), (274, 275, 271, 270), (272, 276, 274, 270), (277, 273, 271, 275), (278, 279, 281, 280), (280, 281, 285, 284), (284, 285, 283, 282), (282, 283, 279, 278), (280, 284, 282, 278), (285, 281, 279, 283), (286, 287, 289, 288), (288, 289, 293, 292), (292, 293, 291, 290), (290, 291, 287, 286), (288, 292, 290, 286), (293, 289, 287, 291), (294, 295, 297, 296), (296, 297, 301, 300), (300, 301, 299, 298), (298, 299, 295, 294), (296, 300, 298, 294), (301, 297, 295, 299), (302, 303, 305, 304), (304, 305, 309, 308), (308, 309, 307, 306), (306, 307, 303, 302), (304, 308, 306, 302), (309, 305, 303, 307), (310, 311, 313, 312), (312, 313, 317, 316), (316, 317, 315, 314), (314, 315, 311, 310), (312, 316, 314, 310), (317, 313, 311, 315), (318, 319, 321, 320), (320, 321, 325, 324), (324, 325, 323, 322), (322, 323, 319, 318), (320, 324, 322, 318), (325, 321, 319, 323), (326, 327, 329, 328), (328, 329, 333, 332), (332, 333, 331, 330), (330, 331, 327, 326), (328, 332, 330, 326), (333, 329, 327, 331), (334, 335, 336, 337), (338, 341, 340, 339), (334, 338, 339, 335), (335, 339, 340, 336), (338, 334, 337, 341), (342, 343, 344, 345), (346, 349, 348, 347), (342, 346, 347, 343), (343, 347, 348, 344), (344, 348, 349, 345), (346, 342, 345, 349), (350, 351, 352, 353), (354, 357, 356, 355), (350, 354, 355, 351), (351, 355, 356, 352), (352, 356, 357, 353), (354, 350, 353, 357), (442, 436, 363, 441), (436, 363, 361, 435), (435, 437, 443, 361), (359, 358, 360, 362), (363, 361, 443, 441), (438, 439, 367, 365), (439, 445, 444, 367), (440, 438, 365, 369), (366, 364, 368, 370), (444, 369, 365, 367), (372, 404, 403, 371), (399, 431, 430, 398), (386, 418, 417, 385), (373, 405, 404, 372), (400, 432, 431, 399), (387, 419, 418, 386), (374, 406, 405, 373), (401, 433, 432, 400), (388, 420, 419, 387), (375, 407, 406, 374), (402, 434, 433, 401), (389, 421, 420, 388), (376, 408, 407, 375), (371, 403, 434, 402), (390, 422, 421, 389), (377, 409, 408, 376), (391, 423, 422, 390), (378, 410, 409, 377), (392, 424, 423, 391), (379, 411, 410, 378), (393, 425, 424, 392), (380, 412, 411, 379), (394, 426, 425, 393), (381, 413, 412, 380), (395, 427, 426, 394), (382, 414, 413, 381), (396, 428, 427, 395), (383, 415, 414, 382), (397, 429, 428, 396), (384, 416, 415, 383), (398, 430, 429, 397), (385, 417, 416, 384), (404, 405, 406, 407, 408, 409, 410, 411, 412, 413, 414, 415, 416, 417, 418, 419, 420, 421, 422, 423, 424, 425, 426, 427, 428, 429, 430, 431, 432, 433, 434, 403), (372, 371, 402, 401, 400, 399, 398, 397, 396, 395, 394, 393, 392, 391, 390, 389, 388, 387, 386, 385, 384, 383, 382, 381, 380, 379, 378, 377, 376, 375, 374, 373), (360, 358, 437, 435), (362, 436, 435, 360), (359, 362, 436, 442), (358, 359, 442, 437), (368, 364, 438, 440), (370, 368, 440, 445), (366, 370, 445, 439), (364, 366, 439, 438), (442, 441, 448, 451), (444, 445, 452, 449), (446, 451, 448, 447), (452, 453, 450, 449), (441, 443, 447, 448), (440, 369, 450, 453), (437, 442, 451, 446), (369, 444, 449, 450), (443, 437, 446, 447), (445, 440, 453, 452), (454, 455, 457, 456), (456, 457, 461, 460), (460, 461, 459, 458), (458, 459, 455, 454), (456, 460, 458, 454), (461, 457, 455, 459), (462, 463, 465, 464), (464, 465, 469, 468), (468, 469, 467, 466), (466, 467, 463, 462), (464, 468, 466, 462), (469, 465, 463, 467), (470, 471, 473, 472), (472, 473, 477, 476), (476, 477, 475, 474), (474, 475, 471, 470), (472, 476, 474, 470), (477, 473, 471, 475), (478, 479, 481, 480), (480, 481, 485, 484), (484, 485, 483, 482), (482, 483, 479, 478), (480, 484, 482, 478), (485, 481, 479, 483), (486, 487, 489, 488), (488, 489, 493, 492), (492, 493, 491, 490), (490, 491, 487, 486), (488, 492, 490, 486), (493, 489, 487, 491), (494, 495, 497, 496), (496, 497, 501, 500), (500, 501, 499, 498), (498, 499, 495, 494), (496, 500, 498, 494), (501, 497, 495, 499), (502, 503, 505, 504), (504, 505, 509, 508), (508, 509, 507, 506), (506, 507, 503, 502), (504, 508, 506, 502), (509, 505, 503, 507), (510, 511, 513, 512), (512, 513, 517, 516), (516, 517, 515, 514), (514, 515, 511, 510), (512, 516, 514, 510), (517, 513, 511, 515), (518, 519, 521, 520), (520, 521, 525, 524), (524, 525, 523, 522), (522, 523, 519, 518), (520, 524, 522, 518), (525, 521, 519, 523), (337, 336, 526, 527), (341, 529, 528, 340), (336, 340, 528, 526), (341, 337, 527, 529), (530, 531, 532, 533), (534, 537, 536, 535), (530, 534, 535, 531), (531, 535, 536, 532), (532, 536, 537, 533), (534, 530, 533, 537), (538, 539, 540, 541), (542, 545, 544, 543), (538, 542, 543, 539), (539, 543, 544, 540), (540, 544, 545, 541), (542, 538, 541, 545), (625, 619, 551, 624), (619, 551, 549, 618), (618, 620, 623, 549), (547, 546, 548, 550), (551, 549, 623, 624), (436, 626, 627, 363), (621, 435, 361, 622), (362, 360, 552, 553), (627, 622, 361, 363), (555, 587, 586, 554), (582, 614, 613, 581), (569, 601, 600, 568), (556, 588, 587, 555), (583, 615, 614, 582), (570, 602, 601, 569), (557, 589, 588, 556), (584, 616, 615, 583), (571, 603, 602, 570), (558, 590, 589, 557), (585, 617, 616, 584), (572, 604, 603, 571), (559, 591, 590, 558), (554, 586, 617, 585), (573, 605, 604, 572), (560, 592, 591, 559), (574, 606, 605, 573), (561, 593, 592, 560), (575, 607, 606, 574), (562, 594, 593, 561), (576, 608, 607, 575), (563, 595, 594, 562), (577, 609, 608, 576), (564, 596, 595, 563), (578, 610, 609, 577), (565, 597, 596, 564), (579, 611, 610, 578), (566, 598, 597, 565), (580, 612, 611, 579), (567, 599, 598, 566), (581, 613, 612, 580), (568, 600, 599, 567), (587, 588, 589, 590, 591, 592, 593, 594, 595, 596, 597, 598, 599, 600, 601, 602, 603, 604, 605, 606, 607, 608, 609, 610, 611, 612, 613, 614, 615, 616, 617, 586), (555, 554, 585, 584, 583, 582, 581, 580, 579, 578, 577, 576, 575, 574, 573, 572, 571, 570, 569, 568, 567, 566, 565, 564, 563, 562, 561, 560, 559, 558, 557, 556), (548, 546, 620, 618), (550, 619, 618, 548), (547, 550, 619, 625), (546, 547, 625, 620), (552, 360, 435, 621), (553, 552, 621, 626), (362, 553, 626, 436), (625, 624, 630, 633), (627, 626, 634, 631), (628, 633, 630, 629), (634, 635, 632, 631), (624, 623, 629, 630), (621, 622, 632, 635), (620, 625, 633, 628), (622, 627, 631, 632), (623, 620, 628, 629), (626, 621, 635, 634), (636, 637, 639, 638), (638, 639, 643, 642), (642, 643, 641, 640), (640, 641, 637, 636), (638, 642, 640, 636), (643, 639, 637, 641), (644, 645, 647, 646), (646, 647, 651, 650), (650, 651, 649, 648), (648, 649, 645, 644), (646, 650, 648, 644), (651, 647, 645, 649), (652, 653, 655, 654), (654, 655, 659, 658), (658, 659, 657, 656), (656, 657, 653, 652), (654, 658, 656, 652), (659, 655, 653, 657), (660, 661, 663, 662), (662, 663, 667, 666), (666, 667, 665, 664), (664, 665, 661, 660), (662, 666, 664, 660), (667, 663, 661, 665), (668, 669, 671, 670), (670, 671, 675, 674), (674, 675, 673, 672), (672, 673, 669, 668), (670, 674, 672, 668), (675, 671, 669, 673), (676, 677, 679, 678), (678, 679, 683, 682), (682, 683, 681, 680), (680, 681, 677, 676), (678, 682, 680, 676), (683, 679, 677, 681), (684, 685, 687, 686), (686, 687, 691, 690), (690, 691, 689, 688), (688, 689, 685, 684), (686, 690, 688, 684), (691, 687, 685, 689), (692, 693, 695, 694), (694, 695, 699, 698), (698, 699, 697, 696), (696, 697, 693, 692), (694, 698, 696, 692), (699, 695, 693, 697), (700, 701, 703, 702), (702, 703, 707, 706), (706, 707, 705, 704), (704, 705, 701, 700), (702, 706, 704, 700), (707, 703, 701, 705), (527, 526, 708, 709), (529, 711, 710, 528), (526, 528, 710, 708), (529, 527, 709, 711), (712, 713, 714, 715), (716, 719, 718, 717), (712, 716, 717, 713), (713, 717, 718, 714), (714, 718, 719, 715), (716, 712, 715, 719), (720, 721, 722, 723), (724, 727, 726, 725), (720, 724, 725, 721), (721, 725, 726, 722), (722, 726, 727, 723), (724, 720, 723, 727), (802, 801, 733, 804), (801, 733, 731, 800), (800, 807, 803, 731), (729, 728, 730, 732), (733, 731, 803, 804), (619, 806, 805, 551), (809, 618, 549, 808), (550, 548, 734, 735), (805, 808, 549, 551), (737, 769, 768, 736), (764, 796, 795, 763), (751, 783, 782, 750), (738, 770, 769, 737), (765, 797, 796, 764), (752, 784, 783, 751), (739, 771, 770, 738), (766, 798, 797, 765), (753, 785, 784, 752), (740, 772, 771, 739), (767, 799, 798, 766), (754, 786, 785, 753), (741, 773, 772, 740), (736, 768, 799, 767), (755, 787, 786, 754), (742, 774, 773, 741), (756, 788, 787, 755), (743, 775, 774, 742), (757, 789, 788, 756), (744, 776, 775, 743), (758, 790, 789, 757), (745, 777, 776, 744), (759, 791, 790, 758), (746, 778, 777, 745), (760, 792, 791, 759), (747, 779, 778, 746), (761, 793, 792, 760), (748, 780, 779, 747), (762, 794, 793, 761), (749, 781, 780, 748), (763, 795, 794, 762), (750, 782, 781, 749), (769, 770, 771, 772, 773, 774, 775, 776, 777, 778, 779, 780, 781, 782, 783, 784, 785, 786, 787, 788, 789, 790, 791, 792, 793, 794, 795, 796, 797, 798, 799, 768), (737, 736, 767, 766, 765, 764, 763, 762, 761, 760, 759, 758, 757, 756, 755, 754, 753, 752, 751, 750, 749, 748, 747, 746, 745, 744, 743, 742, 741, 740, 739, 738), (730, 728, 807, 800), (732, 801, 800, 730), (729, 732, 801, 802), (728, 729, 802, 807), (734, 548, 618, 809), (735, 734, 809, 806), (550, 735, 806, 619), (802, 804, 812, 815), (805, 806, 816, 813), (810, 815, 812, 811), (816, 817, 814, 813), (804, 803, 811, 812), (809, 808, 814, 817), (807, 802, 815, 810), (808, 805, 813, 814), (803, 807, 810, 811), (806, 809, 817, 816), (1155, 1156, 818, 821), (1156, 1085, 819, 818), (821, 818, 819, 820), (1083, 1155, 821, 820), (822, 823, 825, 824), (824, 825, 829, 828), (828, 829, 827, 826), (826, 827, 823, 822), (824, 828, 826, 822), (829, 825, 823, 827), (830, 831, 833, 832), (832, 833, 837, 836), (836, 837, 835, 834), (834, 835, 831, 830), (832, 836, 834, 830), (837, 833, 831, 835), (838, 839, 841, 840), (840, 841, 845, 844), (844, 845, 843, 842), (842, 843, 839, 838), (840, 844, 842, 838), (845, 841, 839, 843), (846, 847, 849, 848), (848, 849, 853, 852), (852, 853, 851, 850), (850, 851, 847, 846), (848, 852, 850, 846), (853, 849, 847, 851), (854, 855, 857, 856), (856, 857, 861, 860), (860, 861, 859, 858), (858, 859, 855, 854), (856, 860, 858, 854), (861, 857, 855, 859), (862, 863, 865, 864), (864, 865, 869, 868), (868, 869, 867, 866), (866, 867, 863, 862), (864, 868, 866, 862), (869, 865, 863, 867), (709, 708, 870, 871), (711, 873, 872, 710), (708, 710, 872, 870), (870, 872, 873, 871), (711, 709, 871, 873), (874, 875, 876, 877), (878, 881, 880, 879), (874, 878, 879, 875), (875, 879, 880, 876), (876, 880, 881, 877), (878, 874, 877, 881), (882, 883, 884, 885), (886, 889, 888, 887), (882, 886, 887, 883), (883, 887, 888, 884), (884, 888, 889, 885), (886, 882, 885, 889), (967, 964, 896, 965), (964, 963, 894, 896), (963, 970, 891, 894), (892, 890, 893, 895), (896, 894, 891, 965), (801, 968, 969, 733), (971, 800, 731, 966), (732, 730, 897, 898), (969, 966, 731, 733), (900, 932, 931, 899), (927, 959, 958, 926), (914, 946, 945, 913), (901, 933, 932, 900), (928, 960, 959, 927), (915, 947, 946, 914), (902, 934, 933, 901), (929, 961, 960, 928), (916, 948, 947, 915), (903, 935, 934, 902), (930, 962, 961, 929), (917, 949, 948, 916), (904, 936, 935, 903), (899, 931, 962, 930), (918, 950, 949, 917), (905, 937, 936, 904), (919, 951, 950, 918), (906, 938, 937, 905), (920, 952, 951, 919), (907, 939, 938, 906), (921, 953, 952, 920), (908, 940, 939, 907), (922, 954, 953, 921), (909, 941, 940, 908), (923, 955, 954, 922), (910, 942, 941, 909), (924, 956, 955, 923), (911, 943, 942, 910), (925, 957, 956, 924), (912, 944, 943, 911), (926, 958, 957, 925), (913, 945, 944, 912), (932, 933, 934, 935, 936, 937, 938, 939, 940, 941, 942, 943, 944, 945, 946, 947, 948, 949, 950, 951, 952, 953, 954, 955, 956, 957, 958, 959, 960, 961, 962, 931), (900, 899, 930, 929, 928, 927, 926, 925, 924, 923, 922, 921, 920, 919, 918, 917, 916, 915, 914, 913, 912, 911, 910, 909, 908, 907, 906, 905, 904, 903, 902, 901), (893, 890, 970, 963), (895, 893, 963, 964), (892, 895, 964, 967), (890, 892, 967, 970), (897, 730, 800, 971), (898, 897, 971, 968), (732, 898, 968, 801), (967, 965, 974, 977), (969, 968, 978, 975), (972, 977, 974, 973), (978, 979, 976, 975), (965, 891, 973, 974), (971, 966, 976, 979), (970, 967, 977, 972), (966, 969, 975, 976), (891, 970, 972, 973), (968, 971, 979, 978), (980, 981, 983, 982), (982, 983, 987, 986), (986, 987, 985, 984), (984, 985, 981, 980), (982, 986, 984, 980), (987, 983, 981, 985), (988, 989, 991, 990), (990, 991, 995, 994), (994, 995, 993, 992), (992, 993, 989, 988), (990, 994, 992, 988), (995, 991, 989, 993), (996, 997, 999, 998), (998, 999, 1003, 1002), (1002, 1003, 1001, 1000), (1000, 1001, 997, 996), (998, 1002, 1000, 996), (1003, 999, 997, 1001), (1004, 1005, 1007, 1006), (1006, 1007, 1011, 1010), (1010, 1011, 1009, 1008), (1008, 1009, 1005, 1004), (1006, 1010, 1008, 1004), (1011, 1007, 1005, 1009), (1012, 1013, 1015, 1014), (1014, 1015, 1019, 1018), (1018, 1019, 1017, 1016), (1016, 1017, 1013, 1012), (1014, 1018, 1016, 1012), (1019, 1015, 1013, 1017), (1020, 1021, 1023, 1022), (1022, 1023, 1027, 1026), (1026, 1027, 1025, 1024), (1024, 1025, 1021, 1020), (1022, 1026, 1024, 1020), (1027, 1023, 1021, 1025), (1028, 1029, 1031, 1030), (1030, 1031, 1035, 1034), (1034, 1035, 1033, 1032), (1032, 1033, 1029, 1028), (1030, 1034, 1032, 1028), (1035, 1031, 1029, 1033), (1036, 1037, 1039, 1038), (1038, 1039, 1043, 1042), (1042, 1043, 1041, 1040), (1040, 1041, 1037, 1036), (1038, 1042, 1040, 1036), (1043, 1039, 1037, 1041), (1044, 1045, 1047, 1046), (1046, 1047, 1051, 1050), (1050, 1051, 1049, 1048), (1048, 1049, 1045, 1044), (1046, 1050, 1048, 1044), (1051, 1047, 1045, 1049), (1052, 1053, 1054, 1055), (1056, 1059, 1058, 1057), (1056, 1057, 1361, 1360), (1053, 1057, 1058, 1054), (1056, 1052, 1055, 1059), (1060, 1061, 1062, 1063), (1064, 1067, 1066, 1065), (1060, 1064, 1065, 1061), (1061, 1065, 1066, 1062), (1062, 1066, 1067, 1063), (1064, 1060, 1063, 1067), (1068, 1069, 1070, 1071), (1072, 1075, 1074, 1073), (1068, 1072, 1073, 1069), (1069, 1073, 1074, 1070), (1070, 1074, 1075, 1071), (1072, 1068, 1071, 1075), (1160, 1153, 1081, 1157), (1153, 1081, 1079, 1152), (1152, 1154, 1161, 1079), (1077, 1076, 1078, 1080), (1081, 1079, 1161, 1157), (1085, 1083, 820, 819), (1156, 1158, 1163, 1085), (1159, 1155, 1083, 1162), (1084, 1082, 1086, 1087), (1163, 1162, 1083, 1085), (1089, 1121, 1120, 1088), (1116, 1148, 1147, 1115), (1103, 1135, 1134, 1102), (1090, 1122, 1121, 1089), (1117, 1149, 1148, 1116), (1104, 1136, 1135, 1103), (1091, 1123, 1122, 1090), (1118, 1150, 1149, 1117), (1105, 1137, 1136, 1104), (1092, 1124, 1123, 1091), (1119, 1151, 1150, 1118), (1106, 1138, 1137, 1105), (1093, 1125, 1124, 1092), (1088, 1120, 1151, 1119), (1107, 1139, 1138, 1106), (1094, 1126, 1125, 1093), (1108, 1140, 1139, 1107), (1095, 1127, 1126, 1094), (1109, 1141, 1140, 1108), (1096, 1128, 1127, 1095), (1110, 1142, 1141, 1109), (1097, 1129, 1128, 1096), (1111, 1143, 1142, 1110), (1098, 1130, 1129, 1097), (1112, 1144, 1143, 1111), (1099, 1131, 1130, 1098), (1113, 1145, 1144, 1112), (1100, 1132, 1131, 1099), (1114, 1146, 1145, 1113), (1101, 1133, 1132, 1100), (1115, 1147, 1146, 1114), (1102, 1134, 1133, 1101), (1121, 1122, 1123, 1124, 1125, 1126, 1127, 1128, 1129, 1130, 1131, 1132, 1133, 1134, 1135, 1136, 1137, 1138, 1139, 1140, 1141, 1142, 1143, 1144, 1145, 1146, 1147, 1148, 1149, 1150, 1151, 1120), (1089, 1088, 1119, 1118, 1117, 1116, 1115, 1114, 1113, 1112, 1111, 1110, 1109, 1108, 1107, 1106, 1105, 1104, 1103, 1102, 1101, 1100, 1099, 1098, 1097, 1096, 1095, 1094, 1093, 1092, 1091, 1090), (1078, 1076, 1154, 1152), (1080, 1153, 1152, 1078), (1077, 1080, 1153, 1160), (1076, 1077, 1160, 1154), (1086, 1082, 1155, 1159), (1087, 1086, 1159, 1158), (1084, 1087, 1158, 1156), (1082, 1084, 1354, 1355), (1160, 1157, 1166, 1169), (1163, 1158, 1170, 1167), (1164, 1169, 1166, 1165), (1170, 1171, 1168, 1167), (1157, 1161, 1165, 1166), (1159, 1162, 1168, 1171), (1154, 1160, 1169, 1164), (1162, 1163, 1167, 1168), (1161, 1154, 1164, 1165), (1158, 1159, 1171, 1170), (1172, 1173, 1175, 1174), (1174, 1175, 1179, 1178), (1178, 1179, 1177, 1176), (1176, 1177, 1173, 1172), (1174, 1178, 1176, 1172), (1179, 1175, 1173, 1177), (1180, 1181, 1183, 1182), (1182, 1183, 1187, 1186), (1186, 1187, 1185, 1184), (1184, 1185, 1181, 1180), (1182, 1186, 1184, 1180), (1187, 1183, 1181, 1185), (1188, 1189, 1191, 1190), (1190, 1191, 1195, 1194), (1194, 1195, 1193, 1192), (1192, 1193, 1189, 1188), (1190, 1194, 1192, 1188), (1195, 1191, 1189, 1193), (1196, 1197, 1199, 1198), (1198, 1199, 1203, 1202), (1202, 1203, 1201, 1200), (1200, 1201, 1197, 1196), (1198, 1202, 1200, 1196), (1203, 1199, 1197, 1201), (1204, 1205, 1207, 1206), (1206, 1207, 1211, 1210), (1210, 1211, 1209, 1208), (1208, 1209, 1205, 1204), (1206, 1210, 1208, 1204), (1211, 1207, 1205, 1209), (1212, 1213, 1215, 1214), (1214, 1215, 1219, 1218), (1218, 1219, 1217, 1216), (1216, 1217, 1213, 1212), (1214, 1218, 1216, 1212), (1219, 1215, 1213, 1217), (1220, 1221, 1223, 1222), (1222, 1223, 1227, 1226), (1226, 1227, 1225, 1224), (1224, 1225, 1221, 1220), (1222, 1226, 1224, 1220), (1227, 1223, 1221, 1225), (1228, 1229, 1231, 1230), (1230, 1231, 1235, 1234), (1234, 1235, 1233, 1232), (1232, 1233, 1229, 1228), (1230, 1234, 1232, 1228), (1235, 1231, 1229, 1233), (1236, 1237, 1239, 1238), (1238, 1239, 1243, 1242), (1242, 1243, 1241, 1240), (1240, 1241, 1237, 1236), (1238, 1242, 1240, 1236), (1243, 1239, 1237, 1241), (1055, 1054, 1244, 1245), (1059, 1247, 1246, 1058), (1054, 1058, 1246, 1244), (1244, 1246, 1247, 1245), (1059, 1055, 1245, 1247), (1248, 1249, 1250, 1251), (1252, 1255, 1254, 1253), (1248, 1252, 1253, 1249), (1249, 1253, 1254, 1250), (1250, 1254, 1255, 1251), (1252, 1248, 1251, 1255), (1256, 1257, 1258, 1259), (1260, 1263, 1262, 1261), (1256, 1260, 1261, 1257), (1257, 1261, 1262, 1258), (1258, 1262, 1263, 1259), (1260, 1256, 1259, 1263), (1338, 1337, 1269, 1343), (1337, 1336, 1267, 1269), (1336, 1342, 1340, 1267), (1265, 1264, 1266, 1268), (1269, 1267, 1340, 1343), (1153, 1339, 1344, 1081), (1345, 1152, 1079, 1341), (1080, 1078, 1270, 1271), (1344, 1341, 1079, 1081), (1273, 1305, 1304, 1272), (1300, 1332, 1331, 1299), (1287, 1319, 1318, 1286), (1274, 1306, 1305, 1273), (1301, 1333, 1332, 1300), (1288, 1320, 1319, 1287), (1275, 1307, 1306, 1274), (1302, 1334, 1333, 1301), (1289, 1321, 1320, 1288), (1276, 1308, 1307, 1275), (1303, 1335, 1334, 1302), (1290, 1322, 1321, 1289), (1277, 1309, 1308, 1276), (1272, 1304, 1335, 1303), (1291, 1323, 1322, 1290), (1278, 1310, 1309, 1277), (1292, 1324, 1323, 1291), (1279, 1311, 1310, 1278), (1293, 1325, 1324, 1292), (1280, 1312, 1311, 1279), (1294, 1326, 1325, 1293), (1281, 1313, 1312, 1280), (1295, 1327, 1326, 1294), (1282, 1314, 1313, 1281), (1296, 1328, 1327, 1295), (1283, 1315, 1314, 1282), (1297, 1329, 1328, 1296), (1284, 1316, 1315, 1283), (1298, 1330, 1329, 1297), (1285, 1317, 1316, 1284), (1299, 1331, 1330, 1298), (1286, 1318, 1317, 1285), (1305, 1306, 1307, 1308, 1309, 1310, 1311, 1312, 1313, 1314, 1315, 1316, 1317, 1318, 1319, 1320, 1321, 1322, 1323, 1324, 1325, 1326, 1327, 1328, 1329, 1330, 1331, 1332, 1333, 1334, 1335, 1304), (1273, 1272, 1303, 1302, 1301, 1300, 1299, 1298, 1297, 1296, 1295, 1294, 1293, 1292, 1291, 1290, 1289, 1288, 1287, 1286, 1285, 1284, 1283, 1282, 1281, 1280, 1279, 1278, 1277, 1276, 1275, 1274), (1266, 1264, 1342, 1336), (1268, 1266, 1336, 1337), (1265, 1268, 1337, 1338), (1264, 1265, 1338, 1342), (1270, 1078, 1152, 1345), (1271, 1270, 1345, 1339), (1080, 1271, 1339, 1153), (1338, 1343, 1348, 1351), (1344, 1339, 1352, 1349), (1346, 1351, 1348, 1347), (1352, 1353, 1350, 1349), (1343, 1340, 1347, 1348), (1345, 1341, 1350, 1353), (1342, 1338, 1351, 1346), (1341, 1344, 1349, 1350), (1340, 1342, 1346, 1347), (1339, 1345, 1353, 1352), (1355, 1354, 1356, 1357), (1156, 1155, 1357, 1356), (1155, 1082, 1355, 1357), (1084, 1156, 1356, 1354), (1358, 1360, 1361, 1359), (1057, 1053, 1359, 1361), (1052, 1056, 1360, 1358), (1053, 1052, 1358, 1359), (1364, 1365, 1363, 1362), (241, 245, 1364, 1362), (244, 239, 1363, 1365), (239, 241, 1362, 1363), (1367, 1368, 1369, 1366), (238, 244, 1369, 1368), (240, 238, 1368, 1367), (245, 240, 1367, 1366), (1370, 1372, 1373, 1371), (217, 216, 1370, 1371), (218, 219, 1373, 1372), (216, 218, 1372, 1370)])
me_cube_009.materials.append(mat_material)
me_cube_009.use_remesh_preserve_volume = False
me_cube_009.use_remesh_preserve_attributes = False
me_cube_009.use_mirror_vertex_groups = False
me_cube_009.update()

# ---- objects
ob_terasse = bpy.data.objects.new('Terasse', me_plane_007)
ob_bathroom_floor = bpy.data.objects.new('bathroom floor', me_plane_006)
ob_kitchen_floor = bpy.data.objects.new('kitchen floor', me_plane_005)
ob_wooden_floor = bpy.data.objects.new('wooden floor', me_plane_004)
ob_wc_floor = bpy.data.objects.new('wc floor', me_plane_001)
ob_walls = bpy.data.objects.new('walls', me_plane_003)
ob_rembarde = bpy.data.objects.new('rembarde', me_cube_009)

# ---- transforms, parenting, visibility, modifiers, constraints
ob_terasse.location = (0.0, 0.0, 8.156e-10)
ob_terasse.lineart.crease_threshold = 0.0
ob_bathroom_floor.location = (-455.5, 77.75, 0.0)
ob_bathroom_floor.rotation_euler = (-3.142, -0.0, 1.571)
ob_bathroom_floor.lineart.crease_threshold = 0.0
ob_kitchen_floor.location = (-113.5, 414.8, 0.0)
ob_kitchen_floor.rotation_euler = (-3.142, -0.0, 1.571)
ob_kitchen_floor.lineart.crease_threshold = 0.0
ob_wooden_floor.location = (-272.7, 260.6, 0.0)
ob_wooden_floor.rotation_euler = (-3.142, -0.0, 1.571)
ob_wooden_floor.lineart.crease_threshold = 0.0
ob_wc_floor.location = (-263.5, 414.8, 0.0)
ob_wc_floor.rotation_euler = (-3.142, -0.0, 1.571)
ob_wc_floor.lineart.crease_threshold = 0.0
ob_walls.location = (-358.5, 515.2, 8.156e-10)
ob_walls.lineart.crease_threshold = 0.0
ob_rembarde.location = (571.1, -231.4, 71.2)
ob_rembarde.rotation_euler = (7.105e-15, 0.0, -1.571)
ob_rembarde.scale = (100.0, 100.0, 100.0)
ob_rembarde.lineart.crease_threshold = 0.0

# ---- collection membership
col_collection_1.objects.link(ob_terasse)
col_collection_1.objects.link(ob_bathroom_floor)
col_collection_1.objects.link(ob_kitchen_floor)
col_collection_1.objects.link(ob_wooden_floor)
col_collection_1.objects.link(ob_wc_floor)
col_collection_1.objects.link(ob_walls)
col_collection_1.objects.link(ob_rembarde)

# ---- scene / render settings (as saved in the file)
scene.frame_start = 1; scene.frame_end = 250; scene.frame_set(1)
scene.render.engine = 'CYCLES'
scene.render.image_settings.color_depth = '16'
scene.render.resolution_percentage = 50
scene.render.dither_intensity = 0.0
scene.cycles.use_denoising = False
scene.cycles.samples = 128
scene.cycles.sampling_pattern = 'TABULATED_SOBOL'
scene.cycles.use_adaptive_sampling = False
scene.cycles.use_light_tree = False
scene.cycles.blur_glossy = 0.0
scene.cycles.sample_clamp_indirect = 0.0
scene.view_settings.view_transform = 'Standard'
scene.unit_settings.scale_length = 0.01
bpy.context.view_layer.update()

# ---- added for rendering (the .blend has no active camera and no usable light): camera, sun
cam_auto = bpy.data.cameras.new('AutoCamera')
cam_auto.lens = 50.0
cam_auto.sensor_width = 36.0
cam_auto.clip_end = 25190.2
ob_auto_camera = bpy.data.objects.new('AutoCamera', cam_auto)
scene.collection.objects.link(ob_auto_camera)
ob_auto_camera.location = (1444.6, -1705.9, 1266.78)
ob_auto_camera.rotation_euler = (1.09748, -7.21219e-08, 0.694738)
scene.camera = ob_auto_camera
light_auto_sun = bpy.data.lights.new('AutoSun', 'SUN')
light_auto_sun.energy = 3.0
light_auto_sun.angle = 0.0523599
ob_auto_sun = bpy.data.objects.new('AutoSun', light_auto_sun)
scene.collection.objects.link(ob_auto_sun)
ob_auto_sun.rotation_euler = (0.872665, 0.174533, 0.523599)
bpy.context.view_layer.update()
